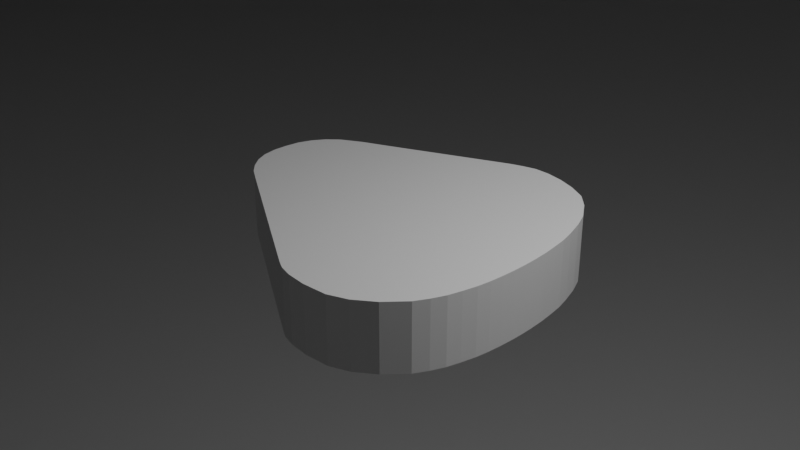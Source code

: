 # Source: Abrar.blend  (saved by Blender 2.93.20; exported with 4.5.12 LTS)
import bpy
from mathutils import Matrix  # noqa: F401  (used for matrix-valued properties, if any)

bpy.ops.wm.read_factory_settings(use_empty=True)
scene = bpy.context.scene
scene.name = 'Scene'

# ---- collections
col_collection = bpy.data.collections.new('Collection'); scene.collection.children.link(col_collection)
col_palm_tree_01 = bpy.data.collections.new('Palm Tree 01'); scene.collection.children.link(col_palm_tree_01)

# ---- materials (node trees are filled in below, after node groups)
mat_material = bpy.data.materials.new('Material')
mat_material.alpha_threshold = 0.0
mat_material.use_transparent_shadow = False
mat_material.line_color = (0.0, 0.0, 0.0, 1.0)

# ---- material node trees
mat_material.use_nodes = True; mat_material.node_tree.nodes.clear()
_N = mat_material.node_tree.nodes; _L = mat_material.node_tree.links
n0 = _N.new('ShaderNodeOutputMaterial'); n0.name = 'Material Output'; n0.location = (300, 300)
n1 = _N.new('ShaderNodeBsdfPrincipled'); n1.name = 'Principled BSDF'; n1.location = (10, 300)
n1.distribution = 'GGX'
n1.subsurface_method = 'BURLEY'
n1.inputs[2].default_value = 0.4
n1.inputs[3].default_value = 1.45
n1.inputs[27].default_value = (0.0, 0.0, 0.0, 1.0)
n1.inputs[28].default_value = 1.0
_L.new(n1.outputs[0], n0.inputs[0])
n0.is_active_output = True

# ---- world
world_world = bpy.data.worlds.new('World'); scene.world = world_world
world_world.use_nodes = True; world_world.node_tree.nodes.clear()
_N = world_world.node_tree.nodes; _L = world_world.node_tree.links
n0 = _N.new('ShaderNodeOutputWorld'); n0.name = 'World Output'; n0.location = (300, 300)
n1 = _N.new('ShaderNodeBackground'); n1.name = 'Background'; n1.location = (10, 300)
n1.inputs[0].default_value = (0.05088, 0.05088, 0.05088, 1.0)
_L.new(n1.outputs[0], n0.inputs[0])
n0.is_active_output = True
world_world.color = (0.05088, 0.05088, 0.05088)
world_world.use_sun_shadow = False
world_world.sun_shadow_jitter_overblur = 0.0

# ---- cameras
cam_camera = bpy.data.cameras.new('Camera')
cam_camera.clip_end = 100.0
cam_camera.ortho_scale = 7.314

# ---- lights
light_light = bpy.data.lights.new('Light', 'POINT')
light_light.transmission_factor = 0.0
light_light.energy = 1000.0
light_light.shadow_soft_size = 0.1
light_light.shadow_maximum_resolution = 0.006
light_light.use_absolute_resolution = True

# ---- meshes
me_cube_002 = bpy.data.meshes.new('Cube.002')
me_cube_002.from_pydata([(-0.933, -13.8, -72.21), (-0.9591, -13.26, -19.02), (-43.86, 12.17, -34.17), (-43.86, 12.17, 13.33), (-0.9312, -13.62, -72.21), (-0.9574, -13.08, -19.02), (43.87, 12.17, -34.17), (43.87, 12.17, 13.33)], [], [(0, 1, 3, 2), (2, 3, 7, 6), (6, 7, 5, 4), (2, 6, 4, 0), (7, 3, 1, 5)])
_uv = me_cube_002.uv_layers.new(name='UVMap')
_uv.uv.foreach_set('vector', [0.375, 0.0, 0.625, 0.0, 0.625, 0.25, 0.375, 0.25, 0.375, 0.25, 0.625, 0.25, 0.625, 0.5, 0.375, 0.5, 0.375, 0.5, 0.625, 0.5, 0.625, 0.75, 0.375, 0.75, 0.125, 0.5, 0.375, 0.5, 0.375, 0.75, 0.125, 0.75, 0.625, 0.5, 0.875, 0.5, 0.875, 0.75, 0.625, 0.75])
me_cube_002.use_remesh_fix_poles = True
me_cube_002.use_remesh_preserve_attributes = False
me_cube_002.update()
me_cube = bpy.data.meshes.new('Cube')
me_cube.from_pydata([(0.3157, 0.916, 0.729), (0.3157, 0.916, -2.803), (0.4764, -0.8615, 0.729), (0.4764, -0.8615, -2.803), (0.2255, 0.9332, 0.729), (0.2255, 0.9332, -2.803), (0.3806, -0.9096, 0.729), (0.3806, -0.9096, -2.803), (0.3157, 0.916, 0.729), (0.4073, 0.8817, 0.729), (0.4988, 0.8284, 0.729), (0.5702, 0.7467, 0.729), (0.6388, 0.6337, 0.729), (0.6757, 0.5384, 0.729), (0.7075, 0.4294, 0.729), (0.7285, 0.341, 0.729), (0.7411, 0.2566, 0.729), (0.7528, 0.1652, 0.729), (0.7603, 0.06798, 0.729), (0.7637, -0.008566, 0.729), (0.7645, -0.09103, 0.729), (0.7629, -0.1676, 0.729), (0.7587, -0.25, 0.729), (0.7503, -0.3315, 0.729), (0.7352, -0.4179, 0.729), (0.7181, -0.4984, 0.729), (0.6909, -0.5789, 0.729), (0.6557, -0.6594, 0.729), (0.5709, -0.7755, 0.729), (0.2534, -0.924, 0.729), (0.1526, -0.9157, 0.729), (0.08737, -0.8959, 0.729), (0.04412, -0.8698, 0.729), (-0.7234, -0.3398, 0.729), (-0.7928, -0.2901, 0.729), (-0.8451, -0.2356, 0.729), (-0.8924, -0.1658, 0.729), (-0.9226, -0.09241, 0.729), (-0.9376, -0.003637, 0.729), (-0.9376, 0.08277, 0.729), (-0.9304, 0.1726, 0.729), (-0.9058, 0.2556, 0.729), (-0.8652, 0.3318, 0.729), (-0.8102, 0.396, 0.729), (-0.7073, 0.4688, 0.729), (-0.5697, 0.545, 0.729), (0.01692, 0.8801, 0.729), (0.0792, 0.9086, 0.729), (0.1473, 0.9319, 0.729), (0.2255, 0.9332, 0.729), (0.2255, 0.9332, -2.803), (0.1473, 0.9319, -2.803), (0.0792, 0.9086, -2.803), (0.01692, 0.8801, -2.803), (-0.5697, 0.545, -2.803), (-0.7073, 0.4688, -2.803), (-0.8102, 0.396, -2.803), (-0.8652, 0.3318, -2.803), (-0.9058, 0.2556, -2.803), (-0.9304, 0.1726, -2.803), (-0.9376, 0.08277, -2.803), (-0.9376, -0.003637, -2.803), (-0.9226, -0.09241, -2.803), (-0.8924, -0.1658, -2.803), (-0.8451, -0.2356, -2.803), (-0.7928, -0.2901, -2.803), (-0.7234, -0.3398, -2.803), (0.04412, -0.8698, -2.803), (0.08737, -0.8959, -2.803), (0.1526, -0.9157, -2.803), (0.2534, -0.924, -2.803), (0.5709, -0.7755, -2.803), (0.6557, -0.6594, -2.803), (0.6909, -0.5789, -2.803), (0.7181, -0.4984, -2.803), (0.7352, -0.4179, -2.803), (0.7503, -0.3315, -2.803), (0.7587, -0.25, -2.803), (0.7629, -0.1676, -2.803), (0.7645, -0.09103, -2.803), (0.7637, -0.008566, -2.803), (0.7603, 0.06798, -2.803), (0.7528, 0.1652, -2.803), (0.7411, 0.2566, -2.803), (0.7285, 0.341, -2.803), (0.7075, 0.4294, -2.803), (0.6757, 0.5384, -2.803), (0.6388, 0.6337, -2.803), (0.5702, 0.7467, -2.803), (0.4988, 0.8284, -2.803), (0.4073, 0.8817, -2.803), (0.3157, 0.916, -2.803)], [], [(3, 2, 6, 7), (71, 28, 2, 3), (5, 4, 0, 1), (50, 49, 4, 5), (28, 29, 6, 2), (70, 71, 3, 7), (5, 1, 91, 50), (50, 91, 90, 51), (51, 90, 89, 52), (52, 89, 88, 53), (53, 88, 87, 54), (54, 87, 86, 55), (55, 86, 85, 56), (56, 85, 84, 57), (57, 84, 83, 58), (58, 83, 82, 59), (59, 82, 81, 60), (60, 81, 80, 61), (61, 80, 79, 62), (62, 79, 78, 63), (63, 78, 77, 64), (64, 77, 76, 65), (65, 76, 75, 66), (66, 75, 74, 67), (67, 74, 73, 68), (68, 73, 72, 69), (69, 72, 71, 70), (0, 4, 49, 8), (8, 49, 48, 9), (9, 48, 47, 10), (10, 47, 46, 11), (11, 46, 45, 12), (12, 45, 44, 13), (13, 44, 43, 14), (14, 43, 42, 15), (15, 42, 41, 16), (16, 41, 40, 17), (17, 40, 39, 18), (18, 39, 38, 19), (19, 38, 37, 20), (20, 37, 36, 21), (21, 36, 35, 22), (22, 35, 34, 23), (23, 34, 33, 24), (24, 33, 32, 25), (25, 32, 31, 26), (26, 31, 30, 27), (27, 30, 29, 28), (7, 6, 29, 70), (70, 29, 30, 69), (69, 30, 31, 68), (68, 31, 32, 67), (67, 32, 33, 66), (66, 33, 34, 65), (65, 34, 35, 64), (64, 35, 36, 63), (63, 36, 37, 62), (62, 37, 38, 61), (61, 38, 39, 60), (60, 39, 40, 59), (59, 40, 41, 58), (58, 41, 42, 57), (57, 42, 43, 56), (56, 43, 44, 55), (55, 44, 45, 54), (54, 45, 46, 53), (53, 46, 47, 52), (52, 47, 48, 51), (51, 48, 49, 50), (1, 0, 8, 91), (91, 8, 9, 90), (90, 9, 10, 89), (89, 10, 11, 88), (88, 11, 12, 87), (87, 12, 13, 86), (86, 13, 14, 85), (85, 14, 15, 84), (84, 15, 16, 83), (83, 16, 17, 82), (82, 17, 18, 81), (81, 18, 19, 80), (80, 19, 20, 79), (79, 20, 21, 78), (78, 21, 22, 77), (77, 22, 23, 76), (76, 23, 24, 75), (75, 24, 25, 74), (74, 25, 26, 73), (73, 26, 27, 72), (72, 27, 28, 71)])
_uv = me_cube.uv_layers.new(name='UVMap')
_uv.uv.foreach_set('vector', [0.375, 0.0, 0.625, 0.0, 0.625, 0.3035, 0.375, 0.3035, 0.375, 0.4773, 0.625, 0.4773, 0.625, 0.5, 0.375, 0.5, 0.375, 0.5, 0.625, 0.5, 0.625, 0.75, 0.375, 0.75, 0.375, 1.0, 0.625, 1.0, 0.625, 1.0, 0.375, 1.0, 0.125, 0.7273, 0.375, 0.7273, 0.4535, 0.7818, 0.125, 0.75, 0.625, 0.7273, 0.875, 0.7273, 0.875, 0.75, 0.5465, 0.7818, 0.625, 0.5, 0.875, 0.5, 0.875, 0.5, 0.625, 0.5, 0.625, 0.5, 0.875, 0.5, 0.875, 0.5114, 0.625, 0.5114, 0.625, 0.5114, 0.875, 0.5114, 0.875, 0.5227, 0.625, 0.5227, 0.625, 0.5227, 0.875, 0.5227, 0.875, 0.5341, 0.625, 0.5341, 0.625, 0.5341, 0.875, 0.5341, 0.875, 0.5455, 0.625, 0.5455, 0.625, 0.5455, 0.875, 0.5455, 0.875, 0.5568, 0.625, 0.5568, 0.625, 0.5568, 0.875, 0.5568, 0.875, 0.5682, 0.625, 0.5682, 0.625, 0.5682, 0.875, 0.5682, 0.875, 0.5795, 0.625, 0.5795, 0.625, 0.5795, 0.875, 0.5795, 0.875, 0.5909, 0.625, 0.5909, 0.625, 0.5909, 0.875, 0.5909, 0.875, 0.6023, 0.625, 0.6023, 0.625, 0.6023, 0.875, 0.6023, 0.875, 0.6136, 0.625, 0.6136, 0.625, 0.6136, 0.875, 0.6136, 0.875, 0.625, 0.625, 0.625, 0.625, 0.625, 0.875, 0.625, 0.875, 0.6364, 0.625, 0.6364, 0.625, 0.6364, 0.875, 0.6364, 0.875, 0.6477, 0.625, 0.6477, 0.625, 0.6477, 0.875, 0.6477, 0.875, 0.6591, 0.625, 0.6591, 0.625, 0.6591, 0.875, 0.6591, 0.875, 0.6705, 0.625, 0.6705, 0.625, 0.6705, 0.875, 0.6705, 0.875, 0.6818, 0.625, 0.6818, 0.625, 0.6818, 0.875, 0.6818, 0.875, 0.6932, 0.625, 0.6932, 0.625, 0.6932, 0.875, 0.6932, 0.875, 0.7045, 0.625, 0.7045, 0.625, 0.7045, 0.875, 0.7045, 0.875, 0.7159, 0.625, 0.7159, 0.625, 0.7159, 0.875, 0.7159, 0.875, 0.7273, 0.625, 0.7273, 0.125, 0.5, 0.375, 0.5, 0.375, 0.5, 0.125, 0.5, 0.125, 0.5, 0.375, 0.5, 0.375, 0.5114, 0.125, 0.5114, 0.125, 0.5114, 0.375, 0.5114, 0.375, 0.5227, 0.125, 0.5227, 0.125, 0.5227, 0.375, 0.5227, 0.375, 0.5341, 0.125, 0.5341, 0.125, 0.5341, 0.375, 0.5341, 0.375, 0.5455, 0.125, 0.5455, 0.125, 0.5455, 0.375, 0.5455, 0.375, 0.5568, 0.125, 0.5568, 0.125, 0.5568, 0.375, 0.5568, 0.375, 0.5682, 0.125, 0.5682, 0.125, 0.5682, 0.375, 0.5682, 0.375, 0.5795, 0.125, 0.5795, 0.125, 0.5795, 0.375, 0.5795, 0.375, 0.5909, 0.125, 0.5909, 0.125, 0.5909, 0.375, 0.5909, 0.375, 0.6023, 0.125, 0.6023, 0.125, 0.6023, 0.375, 0.6023, 0.375, 0.6136, 0.125, 0.6136, 0.125, 0.6136, 0.375, 0.6136, 0.375, 0.625, 0.125, 0.625, 0.125, 0.625, 0.375, 0.625, 0.375, 0.6364, 0.125, 0.6364, 0.125, 0.6364, 0.375, 0.6364, 0.375, 0.6477, 0.125, 0.6477, 0.125, 0.6477, 0.375, 0.6477, 0.375, 0.6591, 0.125, 0.6591, 0.125, 0.6591, 0.375, 0.6591, 0.375, 0.6705, 0.125, 0.6705, 0.125, 0.6705, 0.375, 0.6705, 0.375, 0.6818, 0.125, 0.6818, 0.125, 0.6818, 0.375, 0.6818, 0.375, 0.6932, 0.125, 0.6932, 0.125, 0.6932, 0.375, 0.6932, 0.375, 0.7045, 0.125, 0.7045, 0.125, 0.7045, 0.375, 0.7045, 0.375, 0.7159, 0.125, 0.7159, 0.125, 0.7159, 0.375, 0.7159, 0.375, 0.7273, 0.125, 0.7273, 0.375, 0.8001, 0.625, 0.8001, 0.625, 0.7727, 0.375, 0.7727, 0.375, 0.7727, 0.625, 0.7727, 0.625, 0.7841, 0.375, 0.7841, 0.375, 0.7841, 0.625, 0.7841, 0.625, 0.7955, 0.375, 0.7955, 0.375, 0.7955, 0.625, 0.7955, 0.625, 0.8068, 0.375, 0.8068, 0.375, 0.8068, 0.625, 0.8068, 0.625, 0.8182, 0.375, 0.8182, 0.375, 0.8182, 0.625, 0.8182, 0.625, 0.8295, 0.375, 0.8295, 0.375, 0.8295, 0.625, 0.8295, 0.625, 0.8409, 0.375, 0.8409, 0.375, 0.8409, 0.625, 0.8409, 0.625, 0.8523, 0.375, 0.8523, 0.375, 0.8523, 0.625, 0.8523, 0.625, 0.8636, 0.375, 0.8636, 0.375, 0.8636, 0.625, 0.8636, 0.625, 0.875, 0.375, 0.875, 0.375, 0.875, 0.625, 0.875, 0.625, 0.8864, 0.375, 0.8864, 0.375, 0.8864, 0.625, 0.8864, 0.625, 0.8977, 0.375, 0.8977, 0.375, 0.8977, 0.625, 0.8977, 0.625, 0.9091, 0.375, 0.9091, 0.375, 0.9091, 0.625, 0.9091, 0.625, 0.9205, 0.375, 0.9205, 0.375, 0.9205, 0.625, 0.9205, 0.625, 0.9318, 0.375, 0.9318, 0.375, 0.9318, 0.625, 0.9318, 0.625, 0.9432, 0.375, 0.9432, 0.375, 0.9432, 0.625, 0.9432, 0.625, 0.9545, 0.375, 0.9545, 0.375, 0.9545, 0.625, 0.9545, 0.625, 0.9659, 0.375, 0.9659, 0.375, 0.9659, 0.625, 0.9659, 0.625, 0.9773, 0.375, 0.9773, 0.375, 0.9773, 0.625, 0.9773, 0.625, 0.9886, 0.375, 0.9886, 0.375, 0.9886, 0.625, 0.9886, 0.625, 1.0, 0.375, 1.0, 0.375, 0.25, 0.625, 0.25, 0.625, 0.25, 0.375, 0.25, 0.375, 0.25, 0.625, 0.25, 0.625, 0.2614, 0.375, 0.2614, 0.375, 0.2614, 0.625, 0.2614, 0.625, 0.2727, 0.375, 0.2727, 0.375, 0.2727, 0.625, 0.2727, 0.625, 0.2841, 0.375, 0.2841, 0.375, 0.2841, 0.625, 0.2841, 0.625, 0.2955, 0.375, 0.2955, 0.375, 0.2955, 0.625, 0.2955, 0.625, 0.3068, 0.375, 0.3068, 0.375, 0.3068, 0.625, 0.3068, 0.625, 0.3182, 0.375, 0.3182, 0.375, 0.3182, 0.625, 0.3182, 0.625, 0.3295, 0.375, 0.3295, 0.375, 0.3295, 0.625, 0.3295, 0.625, 0.3409, 0.375, 0.3409, 0.375, 0.3409, 0.625, 0.3409, 0.625, 0.3523, 0.375, 0.3523, 0.375, 0.3523, 0.625, 0.3523, 0.625, 0.3636, 0.375, 0.3636, 0.375, 0.3636, 0.625, 0.3636, 0.625, 0.375, 0.375, 0.375, 0.375, 0.375, 0.625, 0.375, 0.625, 0.3864, 0.375, 0.3864, 0.375, 0.3864, 0.625, 0.3864, 0.625, 0.3977, 0.375, 0.3977, 0.375, 0.3977, 0.625, 0.3977, 0.625, 0.4091, 0.375, 0.4091, 0.375, 0.4091, 0.625, 0.4091, 0.625, 0.4205, 0.375, 0.4205, 0.375, 0.4205, 0.625, 0.4205, 0.625, 0.4318, 0.375, 0.4318, 0.375, 0.4318, 0.625, 0.4318, 0.625, 0.4432, 0.375, 0.4432, 0.375, 0.4432, 0.625, 0.4432, 0.625, 0.4545, 0.375, 0.4545, 0.375, 0.4545, 0.625, 0.4545, 0.625, 0.4659, 0.375, 0.4659, 0.375, 0.4659, 0.625, 0.4659, 0.625, 0.4773, 0.375, 0.4773])
me_cube.materials.append(mat_material)
me_cube.use_remesh_preserve_volume = False
me_cube.use_remesh_preserve_attributes = False
me_cube.use_mirror_vertex_groups = False
me_cube.update()
me_cube_001 = bpy.data.meshes.new('Cube.001')
me_cube_001.from_pydata([(0.0, -1.099, -0.8666), (-1.374, 0.5017, -0.8776), (0.0, 0.5017, -0.8776), (0.0, -1.099, -0.8666), (0.0, -1.1, -0.7194), (0.0, -1.106, -0.5556), (0.0, -1.106, -0.3633), (0.0, -1.106, -0.171), (0.0, -1.106, 0.02132), (0.0, -1.106, 0.2136), (0.0, -1.106, 0.4059), (0.0, -1.106, 0.5982), (0.0, -1.106, 0.7906), (0.0, -1.106, 0.9829), (0.0, -1.106, 1.175), (0.0, -1.106, 1.367), (0.0, -1.106, 1.56), (0.0, -1.106, 1.752), (0.0, -1.106, 1.944), (0.0, -1.106, 2.137), (0.0, -1.106, 2.329), (0.0, -1.106, 2.521), (0.0, -1.106, 2.714), (0.0, -1.106, 2.906), (0.0, -1.106, 3.098), (0.0, -1.106, 3.291), (0.0, -1.106, 3.483), (0.0, -1.106, 3.675), (0.0, -1.106, 3.867), (-1.374, -0.2057, 3.873), (-1.374, -0.07484, 3.669), (-1.374, 0.03899, 3.454), (-1.374, 0.1301, 3.279), (-1.374, 0.2041, 3.093), (-1.374, 0.278, 2.883), (-1.374, 0.335, 2.685), (-1.374, 0.3862, 2.499), (-1.374, 0.426, 2.312), (-1.374, 0.4687, 2.113), (-1.374, 0.5067, 1.93), (-1.374, 0.5493, 1.743), (-1.374, 0.5825, 1.56), (-1.374, 0.6063, 1.367), (-1.374, 0.6252, 1.17), (-1.374, 0.63, 0.9781), (-1.374, 0.6347, 0.8), (-1.374, 0.6379, 0.6101), (-1.374, 0.6387, 0.4194), (-1.374, 0.6379, 0.2118), (-1.374, 0.6392, 0.02132), (-1.374, 0.6273, -0.1589), (-1.374, 0.6049, -0.3495), (-1.374, 0.5765, -0.5497), (-1.374, 0.5408, -0.7237), (0.0, -0.2057, 3.873), (0.0, -0.07484, 3.669), (0.0, 0.03899, 3.454), (0.0, 0.1301, 3.279), (0.0, 0.2041, 3.093), (0.0, 0.278, 2.883), (0.0, 0.335, 2.685), (0.0, 0.3862, 2.499), (0.0, 0.426, 2.312), (0.0, 0.4687, 2.113), (0.0, 0.5067, 1.93), (0.0, 0.5493, 1.743), (0.0, 0.5825, 1.56), (0.0, 0.6063, 1.367), (0.0, 0.6252, 1.17), (0.0, 0.63, 0.9781), (0.0, 0.6347, 0.8), (0.0, 0.6379, 0.6101), (0.0, 0.6387, 0.4194), (0.0, 0.6379, 0.2118), (0.0, 0.6392, 0.02132), (0.0, 0.6273, -0.1589), (0.0, 0.6049, -0.3495), (0.0, 0.5765, -0.5497), (0.0, 0.5408, -0.7237), (-0.4871, -0.9732, 5.515), (-0.4893, -0.9697, 5.514), (-0.307, -0.8581, 5.515), (-0.3092, -0.8546, 5.514), (-0.7273, -0.5974, 0.5711), (-0.5472, -0.4823, 0.5711), (-0.3067, -0.8585, 0.5711), (-0.4868, -0.9736, 0.5711), (-0.4868, -0.9736, 0.5034), (-0.7273, -0.5974, 0.5034), (-0.5472, -0.4823, 0.5034), (-0.3067, -0.8585, 0.5034), (-0.4868, -0.9736, -0.7984), (-0.7514, -0.5597, -0.7984), (-0.5713, -0.4446, -0.7984), (-0.3067, -0.8585, -0.7984), (-0.7012, -0.6382, 1.955), (-0.5212, -0.5231, 1.955), (-0.3067, -0.8585, 1.959), (-0.4868, -0.9736, 1.959), (-0.7024, -0.6364, 2.018), (-0.5223, -0.5213, 2.018), (-0.3067, -0.8585, 2.023), (-0.4868, -0.9736, 2.023), (-0.6686, -0.6893, 3.435), (-0.4885, -0.5742, 3.435), (-0.3067, -0.8585, 3.435), (-0.4868, -0.9736, 3.435), (-0.6699, -0.6872, 3.495), (-0.4898, -0.5721, 3.495), (-0.3067, -0.8585, 3.495), (-0.4868, -0.9736, 3.495), (-0.6255, -0.7567, 5.337), (-0.4454, -0.6415, 5.337), (-0.3067, -0.8585, 5.332), (-0.4868, -0.9736, 5.332), (-0.4868, -0.9736, 5.214), (-0.6263, -0.7554, 5.214), (-0.4462, -0.6402, 5.214), (-0.3067, -0.8585, 5.214), (-0.7332, -0.5882, 5.159), (-0.5531, -0.4731, 5.159), (-0.711, -0.6229, 5.074), (-0.5309, -0.5078, 5.074), (-0.4967, -0.5612, 5.261), (-0.6768, -0.6763, 5.261), (-0.6686, -0.6892, 5.153), (-0.4886, -0.5741, 5.153), (-1.028, 0.27, 3.683), (-1.208, 0.1549, 3.683), (-1.153, 0.06931, 3.861), (-1.099, -0.01624, 4.04), (-0.8684, -0.3766, 4.858), (-0.93, -0.2803, 4.708), (-0.9997, -0.1712, 4.531), (-1.066, -0.06693, 4.362), (-1.119, 0.01484, 4.207), (-0.9385, 0.1299, 4.207), (-0.8863, 0.04817, 4.362), (-0.8196, -0.05611, 4.531), (-0.7499, -0.1652, 4.708), (-0.6884, -0.2615, 4.858), (-0.6351, -0.3448, 4.838), (-0.6905, -0.2581, 4.694), (-0.7547, -0.1577, 4.51), (-0.8155, -0.06258, 4.344), (-0.8708, 0.02399, 4.196), (-1.051, -0.09111, 4.196), (-0.9956, -0.1777, 4.344), (-0.9347, -0.2728, 4.51), (-0.8706, -0.3732, 4.694), (-0.8152, -0.4599, 4.838), (-0.6149, -0.3764, 5.028), (-0.7596, -0.5469, 4.969), (-0.795, -0.4915, 5.028), (-0.5795, -0.4318, 4.969), (-1.546, 0.6832, 1.639), (-1.404, 0.858, 0.8686), (-1.392, 0.84, 1.247), (-1.366, 0.7983, 1.639), (-1.611, 0.7653, 1.993), (-1.431, 0.8804, 1.993), (-1.341, 0.7399, 1.996), (-1.521, 0.6248, 1.996), (-0.9734, 0.1844, 3.861), (-0.9187, 0.09886, 4.04), (-1.097, 0.3782, 3.697), (-1.043, 0.2926, 3.876), (-0.9879, 0.2071, 4.054), (-1.168, 0.092, 4.054), (-1.223, 0.1775, 3.876), (-1.277, 0.2631, 3.697), (-1.308, 0.7085, 2.261), (-1.271, 0.6494, 2.508), (-1.233, 0.5904, 2.747), (-1.186, 0.5168, 2.989), (-1.134, 0.4361, 3.245), (-1.083, 0.3553, 3.453), (-1.263, 0.2402, 3.453), (-1.314, 0.321, 3.245), (-1.366, 0.4017, 2.989), (-1.413, 0.4753, 2.747), (-1.451, 0.5343, 2.508), (-1.488, 0.5934, 2.261), (-1.344, 0.3681, 3.453), (-1.395, 0.4468, 3.248), (-1.444, 0.5244, 2.986), (-1.487, 0.5907, 2.765), (-1.528, 0.655, 2.528), (-1.569, 0.7197, 2.267), (-1.389, 0.8348, 2.267), (-1.348, 0.7701, 2.528), (-1.307, 0.7058, 2.765), (-1.264, 0.6395, 2.986), (-1.215, 0.5619, 3.248), (-1.164, 0.4832, 3.453), (-1.678, 0.89, 0.513), (-1.498, 1.005, 0.513), (-1.403, 0.8571, 0.5157), (-1.583, 0.742, 0.5157), (-1.572, 0.7249, 1.247), (-1.584, 0.7429, 0.8686), (-1.499, 1.006, 0.8659), (-1.487, 0.988, 1.244), (-1.456, 0.9388, 1.637), (-1.636, 0.8237, 1.637), (-1.667, 0.8729, 1.244), (-1.679, 0.8909, 0.8659), (-1.599, 0.7661, -0.8454), (-1.419, 0.8812, -0.8454), (-1.504, 0.6181, -0.8426), (-1.324, 0.7332, -0.8426), (-1.599, 0.7661, -0.8454), (-1.419, 0.8812, -0.8454), (-1.324, 0.7332, -0.8426), (-1.504, 0.6181, -0.8426), (-1.391, 0.8371, 0.1595), (-1.37, 0.8045, -0.1746), (-1.349, 0.772, -0.5012), (-1.571, 0.722, 0.1595), (-1.55, 0.6894, -0.1746), (-1.529, 0.6569, -0.5012), (-1.444, 0.92, -0.5039), (-1.464, 0.9525, -0.1773), (-1.485, 0.9851, 0.1567), (-1.665, 0.87, 0.1567), (-1.644, 0.8374, -0.1773), (-1.624, 0.8049, -0.5039), (-1.07, 0.3362, 3.504), (-1.149, 0.4597, 3.508), (-1.25, 0.2211, 3.504), (-1.329, 0.3446, 3.508), (-1.513, 0.6171, 2.061), (-1.601, 0.7541, 2.061), (-1.333, 0.7322, 2.061), (-1.42, 0.8692, 2.061), (-1.403, 0.8573, 0.5888), (-1.584, 0.7422, 0.5888), (-1.678, 0.8902, 0.586), (-1.498, 1.005, 0.586), (-0.9547, -0.1966, 0.9995), (-0.8754, -0.2425, 1.086), (-1.305, 0.3704, 1.621), (-1.225, 0.3245, 1.707), (-0.8833, -0.1233, 0.9728), (-0.8039, -0.1692, 1.059), (-1.233, 0.4437, 1.594), (-1.154, 0.3978, 1.681), (-1.421, 0.6715, 2.017), (-1.454, 0.6909, 1.981), (-1.424, 0.7219, 1.969), (-1.391, 0.7025, 2.006), (-0.6527, -0.6081, 0.5569), (-0.6187, -0.6278, 0.5941), (-0.588, -0.5964, 0.5826), (-0.6221, -0.5767, 0.5455), (-1.002, -0.1292, -0.2933), (-0.931, -0.1631, -0.1948), (-1.403, 0.511, 0.2158), (-1.332, 0.4771, 0.3143), (-0.928, -0.05954, -0.3226), (-0.857, -0.09344, -0.2241), (-1.329, 0.5807, 0.1865), (-1.258, 0.5468, 0.2851), (-1.553, 0.8599, 0.5581), (-1.583, 0.8742, 0.5164), (-1.552, 0.9037, 0.504), (-1.522, 0.8894, 0.5457), (-0.6636, -0.5925, -0.6501), (-0.6332, -0.6071, -0.6079), (-0.6015, -0.5772, -0.6204), (-0.6319, -0.5627, -0.6627), (-0.8586, -0.3145, 2.454), (-0.7827, -0.3639, 2.517), (-1.109, 0.1016, 3.084), (-1.033, 0.05226, 3.147), (-0.7982, -0.2476, 2.434), (-0.7224, -0.2969, 2.497), (-1.049, 0.1686, 3.064), (-0.9728, 0.1192, 3.127), (-1.176, 0.3152, 3.47), (-1.208, 0.3361, 3.444), (-1.182, 0.3644, 3.435), (-1.15, 0.3435, 3.462), (-0.6345, -0.6172, 2.0), (-0.602, -0.6384, 2.027), (-0.5761, -0.6097, 2.018), (-0.6086, -0.5886, 1.991)], [], [(1, 2, 3, 0), (54, 29, 28), (1, 53, 78, 2), (53, 52, 77, 78), (52, 51, 76, 77), (51, 50, 75, 76), (50, 49, 74, 75), (49, 48, 73, 74), (48, 47, 72, 73), (47, 46, 71, 72), (46, 45, 70, 71), (45, 44, 69, 70), (44, 43, 68, 69), (43, 42, 67, 68), (42, 41, 66, 67), (41, 40, 65, 66), (40, 39, 64, 65), (39, 38, 63, 64), (38, 37, 62, 63), (37, 36, 61, 62), (36, 35, 60, 61), (35, 34, 59, 60), (34, 33, 58, 59), (33, 32, 57, 58), (32, 31, 56, 57), (31, 30, 55, 56), (30, 29, 54, 55), (0, 4, 53, 1), (4, 5, 52, 53), (5, 6, 51, 52), (6, 7, 50, 51), (7, 8, 49, 50), (8, 9, 48, 49), (9, 10, 47, 48), (10, 11, 46, 47), (11, 12, 45, 46), (12, 13, 44, 45), (13, 14, 43, 44), (14, 15, 42, 43), (15, 16, 41, 42), (16, 17, 40, 41), (17, 18, 39, 40), (18, 19, 38, 39), (19, 20, 37, 38), (20, 21, 36, 37), (21, 22, 35, 36), (22, 23, 34, 35), (23, 24, 33, 34), (24, 25, 32, 33), (25, 26, 31, 32), (26, 27, 30, 31), (27, 28, 29, 30), (80, 82, 81, 79), (93, 92, 91, 94), (98, 86, 83, 95), (95, 83, 84, 96), (96, 84, 85, 97), (97, 85, 86, 98), (86, 87, 88, 83), (84, 89, 90, 85), (85, 90, 87, 86), (87, 91, 92, 88), (88, 92, 93, 89), (89, 93, 94, 90), (90, 94, 91, 87), (101, 97, 98, 102), (100, 96, 97, 101), (102, 98, 95, 99), (106, 102, 99, 103), (103, 99, 100, 104), (104, 100, 101, 105), (105, 101, 102, 106), (109, 105, 106, 110), (108, 104, 105, 109), (108, 227, 176, 104), (110, 106, 103, 107), (115, 110, 107, 116), (116, 107, 108, 117), (117, 108, 109, 118), (118, 109, 110, 115), (81, 113, 114, 79), (82, 112, 113, 81), (80, 111, 112, 82), (79, 114, 111, 80), (113, 118, 115, 114), (112, 117, 118, 113), (114, 115, 116, 111), (126, 123, 120, 122), (125, 126, 122, 121), (124, 125, 121, 119), (123, 124, 119, 120), (112, 111, 124, 123), (111, 116, 125, 124), (116, 117, 126, 125), (117, 112, 123, 126), (136, 135, 168, 167), (232, 231, 162, 159), (233, 234, 160, 161), (234, 232, 159, 160), (154, 151, 140, 141), (141, 140, 139, 142), (142, 139, 138, 143), (143, 138, 137, 144), (144, 137, 136, 145), (153, 152, 150, 131), (131, 150, 149, 132), (132, 149, 148, 133), (133, 148, 147, 134), (134, 147, 146, 135), (152, 154, 141, 150), (150, 141, 142, 149), (149, 142, 143, 148), (148, 143, 144, 147), (147, 144, 145, 146), (151, 153, 131, 140), (140, 131, 132, 139), (139, 132, 133, 138), (138, 133, 134, 137), (137, 134, 135, 136), (120, 119, 153, 151), (121, 122, 154, 152), (119, 121, 152, 153), (122, 120, 151, 154), (160, 159, 204, 203), (235, 238, 196, 197), (237, 236, 198, 195), (238, 237, 195, 196), (167, 168, 169, 166), (166, 169, 170, 165), (145, 136, 167, 164), (164, 167, 166, 163), (163, 166, 165, 127), (135, 146, 130, 168), (168, 130, 129, 169), (169, 129, 128, 170), (146, 145, 164, 130), (130, 164, 163, 129), (129, 163, 127, 128), (228, 230, 183, 194), (194, 183, 184, 193), (193, 184, 185, 192), (192, 185, 186, 191), (191, 186, 187, 190), (190, 187, 188, 189), (227, 228, 194, 176), (176, 194, 193, 175), (175, 193, 192, 174), (174, 192, 191, 173), (173, 191, 190, 172), (172, 190, 189, 171), (230, 229, 177, 183), (183, 177, 178, 184), (184, 178, 179, 185), (185, 179, 180, 186), (186, 180, 181, 187), (187, 181, 182, 188), (107, 229, 227, 108), (177, 176, 175, 178), (178, 175, 174, 179), (179, 174, 173, 180), (180, 173, 172, 181), (181, 172, 171, 182), (217, 221, 212, 213), (220, 217, 213, 214), (226, 220, 214, 211), (221, 226, 211, 212), (203, 204, 205, 202), (202, 205, 206, 201), (159, 162, 155, 204), (204, 155, 199, 205), (205, 199, 200, 206), (162, 161, 158, 155), (155, 158, 157, 199), (199, 157, 156, 200), (161, 160, 203, 158), (158, 203, 202, 157), (157, 202, 201, 156), (212, 211, 207, 208), (209, 210, 208, 207), (214, 213, 210, 209), (211, 214, 209, 207), (213, 212, 208, 210), (196, 195, 224, 223), (223, 224, 225, 222), (222, 225, 226, 221), (195, 198, 218, 224), (224, 218, 219, 225), (225, 219, 220, 226), (198, 197, 215, 218), (218, 215, 216, 219), (219, 216, 217, 220), (197, 196, 223, 215), (215, 223, 222, 216), (216, 222, 221, 217), (128, 127, 227, 229), (170, 128, 229, 230), (127, 165, 228, 227), (165, 170, 230, 228), (103, 177, 229, 107), (103, 104, 176, 177), (189, 188, 232, 234), (171, 189, 234, 233), (188, 182, 231, 232), (182, 171, 233, 231), (201, 206, 237, 238), (206, 200, 236, 237), (200, 156, 235, 236), (156, 201, 238, 235), (231, 233, 161, 162), (233, 161, 96, 100), (100, 99, 231, 233), (95, 96, 161, 162), (162, 231, 99, 95), (89, 84, 235, 197), (83, 236, 235, 84), (88, 198, 236, 83), (88, 89, 197, 198), (239, 240, 242, 241), (246, 245, 249, 250), (245, 246, 244, 243), (244, 240, 252, 253), (241, 245, 243, 239), (246, 242, 240, 244), (248, 247, 250, 249), (245, 241, 248, 249), (242, 246, 250, 247), (241, 242, 247, 248), (254, 253, 252, 251), (243, 244, 253, 254), (240, 239, 251, 252), (239, 243, 254, 251), (255, 256, 258, 257), (262, 261, 265, 266), (261, 262, 260, 259), (260, 256, 268, 269), (257, 261, 259, 255), (262, 258, 256, 260), (264, 263, 266, 265), (261, 257, 264, 265), (258, 262, 266, 263), (257, 258, 263, 264), (270, 269, 268, 267), (259, 260, 269, 270), (256, 255, 267, 268), (255, 259, 270, 267), (271, 272, 274, 273), (278, 277, 281, 282), (277, 278, 276, 275), (276, 272, 284, 285), (273, 277, 275, 271), (278, 274, 272, 276), (280, 279, 282, 281), (277, 273, 280, 281), (274, 278, 282, 279), (273, 274, 279, 280), (286, 285, 284, 283), (275, 276, 285, 286), (272, 271, 283, 284), (271, 275, 286, 283)])
_uv = me_cube_001.uv_layers.new(name='UVMap')
_uv.uv.foreach_set('vector', [0.125, 0.5, 0.25, 0.5, 0.25, 0.75, 0.125, 0.75, 0.616, 0.375, 0.616, 0.25, 0.616, 0.0, 0.375, 0.25, 0.3852, 0.25, 0.3852, 0.375, 0.375, 0.375, 0.3852, 0.25, 0.3948, 0.25, 0.3948, 0.375, 0.3852, 0.375, 0.3948, 0.25, 0.4044, 0.25, 0.4044, 0.375, 0.3948, 0.375, 0.4044, 0.25, 0.4141, 0.25, 0.4141, 0.375, 0.4044, 0.375, 0.4141, 0.25, 0.4237, 0.25, 0.4237, 0.375, 0.4141, 0.375, 0.4237, 0.25, 0.4333, 0.25, 0.4333, 0.375, 0.4237, 0.375, 0.4333, 0.25, 0.4429, 0.25, 0.4429, 0.375, 0.4333, 0.375, 0.4429, 0.25, 0.4525, 0.25, 0.4525, 0.375, 0.4429, 0.375, 0.4525, 0.25, 0.4621, 0.25, 0.4621, 0.375, 0.4525, 0.375, 0.4621, 0.25, 0.4718, 0.25, 0.4718, 0.375, 0.4621, 0.375, 0.4718, 0.25, 0.4814, 0.25, 0.4814, 0.375, 0.4718, 0.375, 0.4814, 0.25, 0.491, 0.25, 0.491, 0.375, 0.4814, 0.375, 0.491, 0.25, 0.5006, 0.25, 0.5006, 0.375, 0.491, 0.375, 0.5006, 0.25, 0.5102, 0.25, 0.5102, 0.375, 0.5006, 0.375, 0.5102, 0.25, 0.5198, 0.25, 0.5198, 0.375, 0.5102, 0.375, 0.5198, 0.25, 0.5294, 0.25, 0.5294, 0.375, 0.5198, 0.375, 0.5294, 0.25, 0.5391, 0.25, 0.5391, 0.375, 0.5294, 0.375, 0.5391, 0.25, 0.5487, 0.25, 0.5487, 0.375, 0.5391, 0.375, 0.5487, 0.25, 0.5583, 0.25, 0.5583, 0.375, 0.5487, 0.375, 0.5583, 0.25, 0.5679, 0.25, 0.5679, 0.375, 0.5583, 0.375, 0.5679, 0.25, 0.5775, 0.25, 0.5775, 0.375, 0.5679, 0.375, 0.5775, 0.25, 0.5871, 0.25, 0.5871, 0.375, 0.5775, 0.375, 0.5871, 0.25, 0.5968, 0.25, 0.5968, 0.375, 0.5871, 0.375, 0.5968, 0.25, 0.6064, 0.25, 0.6064, 0.375, 0.5968, 0.375, 0.6064, 0.25, 0.616, 0.25, 0.616, 0.375, 0.6064, 0.375, 0.375, 0.0, 0.3852, 0.0, 0.3852, 0.25, 0.375, 0.25, 0.3852, 0.0, 0.3948, 0.0, 0.3948, 0.25, 0.3852, 0.25, 0.3948, 0.0, 0.4044, 0.0, 0.4044, 0.25, 0.3948, 0.25, 0.4044, 0.0, 0.4141, 0.0, 0.4141, 0.25, 0.4044, 0.25, 0.4141, 0.0, 0.4237, 0.0, 0.4237, 0.25, 0.4141, 0.25, 0.4237, 0.0, 0.4333, 0.0, 0.4333, 0.25, 0.4237, 0.25, 0.4333, 0.0, 0.4429, 0.0, 0.4429, 0.25, 0.4333, 0.25, 0.4429, 0.0, 0.4525, 0.0, 0.4525, 0.25, 0.4429, 0.25, 0.4525, 0.0, 0.4621, 0.0, 0.4621, 0.25, 0.4525, 0.25, 0.4621, 0.0, 0.4718, 0.0, 0.4718, 0.25, 0.4621, 0.25, 0.4718, 0.0, 0.4814, 0.0, 0.4814, 0.25, 0.4718, 0.25, 0.4814, 0.0, 0.491, 0.0, 0.491, 0.25, 0.4814, 0.25, 0.491, 0.0, 0.5006, 0.0, 0.5006, 0.25, 0.491, 0.25, 0.5006, 0.0, 0.5102, 0.0, 0.5102, 0.25, 0.5006, 0.25, 0.5102, 0.0, 0.5198, 0.0, 0.5198, 0.25, 0.5102, 0.25, 0.5198, 0.0, 0.5294, 0.0, 0.5294, 0.25, 0.5198, 0.25, 0.5294, 0.0, 0.5391, 0.0, 0.5391, 0.25, 0.5294, 0.25, 0.5391, 0.0, 0.5487, 0.0, 0.5487, 0.25, 0.5391, 0.25, 0.5487, 0.0, 0.5583, 0.0, 0.5583, 0.25, 0.5487, 0.25, 0.5583, 0.0, 0.5679, 0.0, 0.5679, 0.25, 0.5583, 0.25, 0.5679, 0.0, 0.5775, 0.0, 0.5775, 0.25, 0.5679, 0.25, 0.5775, 0.0, 0.5871, 0.0, 0.5871, 0.25, 0.5775, 0.25, 0.5871, 0.0, 0.5968, 0.0, 0.5968, 0.25, 0.5871, 0.25, 0.5968, 0.0, 0.6064, 0.0, 0.6064, 0.25, 0.5968, 0.25, 0.6064, 0.0, 0.616, 0.0, 0.616, 0.25, 0.6064, 0.25, 0.125, 0.5, 0.375, 0.5, 0.375, 0.75, 0.125, 0.75, 0.4832, 0.5, 0.4832, 0.25, 0.4832, 1.0, 0.4832, 0.75, 0.4117, 0.0, 0.4259, 0.0, 0.4259, 0.25, 0.4117, 0.25, 0.4117, 0.25, 0.4259, 0.25, 0.4259, 0.5, 0.4117, 0.5, 0.4117, 0.5, 0.4259, 0.5, 0.4259, 0.75, 0.4117, 0.75, 0.4117, 0.75, 0.4259, 0.75, 0.4259, 1.0, 0.4117, 1.0, 0.4259, 0.0, 0.4285, 0.0, 0.4285, 0.25, 0.4259, 0.25, 0.4259, 0.5, 0.4285, 0.5, 0.4285, 0.75, 0.4259, 0.75, 0.4259, 0.75, 0.4285, 0.75, 0.4285, 1.0, 0.4259, 1.0, 0.4285, 0.0, 0.4832, 0.0, 0.4832, 0.25, 0.4285, 0.25, 0.4285, 0.25, 0.4832, 0.25, 0.4832, 0.5, 0.4285, 0.5, 0.4285, 0.5, 0.4832, 0.5, 0.4832, 0.75, 0.4285, 0.75, 0.4285, 0.75, 0.4832, 0.75, 0.4832, 1.0, 0.4285, 1.0, 0.4104, 0.75, 0.4117, 0.75, 0.4117, 1.0, 0.4104, 1.0, 0.4104, 0.5, 0.4117, 0.5, 0.4117, 0.75, 0.4104, 0.75, 0.4104, 0.0, 0.4117, 0.0, 0.4117, 0.25, 0.4104, 0.25, 0.3964, 0.0, 0.4104, 0.0, 0.4104, 0.25, 0.3964, 0.25, 0.3964, 0.25, 0.4104, 0.25, 0.4104, 0.5, 0.3964, 0.5, 0.3964, 0.5, 0.4104, 0.5, 0.4104, 0.75, 0.3964, 0.75, 0.3964, 0.75, 0.4104, 0.75, 0.4104, 1.0, 0.3964, 1.0, 0.3948, 0.75, 0.3964, 0.75, 0.3964, 1.0, 0.3948, 1.0, 0.3948, 0.5, 0.3964, 0.5, 0.3964, 0.75, 0.3948, 0.75, 0.3948, 0.5, 0.3808, 0.5, 0.3808, 0.5, 0.3964, 0.5, 0.3948, 0.0, 0.3964, 0.0, 0.3964, 0.25, 0.3948, 0.25, 0.3808, 0.0, 0.3948, 0.0, 0.3948, 0.25, 0.3808, 0.25, 0.3808, 0.25, 0.3948, 0.25, 0.3948, 0.5, 0.3808, 0.5, 0.3808, 0.5, 0.3948, 0.5, 0.3948, 0.75, 0.3808, 0.75, 0.3808, 0.75, 0.3948, 0.75, 0.3948, 1.0, 0.3808, 1.0, 0.375, 0.75, 0.3795, 0.75, 0.3795, 1.0, 0.375, 1.0, 0.375, 0.5, 0.3795, 0.5, 0.3795, 0.75, 0.375, 0.75, 0.375, 0.25, 0.3795, 0.25, 0.3795, 0.5, 0.375, 0.5, 0.375, 0.0, 0.3795, 0.0, 0.3795, 0.25, 0.375, 0.25, 0.3795, 0.75, 0.3808, 0.75, 0.3808, 1.0, 0.3795, 1.0, 0.3795, 0.5, 0.3808, 0.5, 0.3808, 0.75, 0.3795, 0.75, 0.3795, 0.0, 0.3808, 0.0, 0.3808, 0.25, 0.3795, 0.25, 0.3808, 0.5, 0.3795, 0.5, 0.3795, 0.5, 0.3808, 0.5, 0.3808, 0.25, 0.3808, 0.5, 0.3808, 0.5, 0.3808, 0.25, 0.3795, 0.25, 0.3808, 0.25, 0.3808, 0.25, 0.3795, 0.25, 0.3795, 0.5, 0.3795, 0.25, 0.3795, 0.25, 0.3795, 0.5, 0.3795, 0.5, 0.3795, 0.25, 0.3795, 0.25, 0.3795, 0.5, 0.3795, 0.25, 0.3808, 0.25, 0.3808, 0.25, 0.3795, 0.25, 0.3808, 0.25, 0.3808, 0.5, 0.3808, 0.5, 0.3808, 0.25, 0.3808, 0.5, 0.3795, 0.5, 0.3795, 0.5, 0.3808, 0.5, 0.3795, 0.5, 0.3795, 0.25, 0.3795, 0.25, 0.3795, 0.5, 0.3795, 0.25, 0.3808, 0.25, 0.3808, 0.25, 0.3795, 0.25, 0.3808, 0.5, 0.3795, 0.5, 0.3795, 0.5, 0.3808, 0.5, 0.3795, 0.5, 0.3795, 0.25, 0.3795, 0.25, 0.3795, 0.5, 0.3808, 0.5, 0.3795, 0.5, 0.3795, 0.5, 0.3808, 0.5, 0.3808, 0.5, 0.3795, 0.5, 0.3795, 0.5, 0.3808, 0.5, 0.3808, 0.5, 0.3795, 0.5, 0.3795, 0.5, 0.3808, 0.5, 0.3808, 0.5, 0.3795, 0.5, 0.3795, 0.5, 0.3808, 0.5, 0.3808, 0.5, 0.3795, 0.5, 0.3795, 0.5, 0.3808, 0.5, 0.3795, 0.25, 0.3808, 0.25, 0.3808, 0.25, 0.3795, 0.25, 0.3795, 0.25, 0.3808, 0.25, 0.3808, 0.25, 0.3795, 0.25, 0.3795, 0.25, 0.3808, 0.25, 0.3808, 0.25, 0.3795, 0.25, 0.3795, 0.25, 0.3808, 0.25, 0.3808, 0.25, 0.3795, 0.25, 0.3795, 0.25, 0.3808, 0.25, 0.3808, 0.25, 0.3795, 0.25, 0.3808, 0.25, 0.3808, 0.5, 0.3808, 0.5, 0.3808, 0.25, 0.3808, 0.25, 0.3808, 0.5, 0.3808, 0.5, 0.3808, 0.25, 0.3808, 0.25, 0.3808, 0.5, 0.3808, 0.5, 0.3808, 0.25, 0.3808, 0.25, 0.3808, 0.5, 0.3808, 0.5, 0.3808, 0.25, 0.3808, 0.25, 0.3808, 0.5, 0.3808, 0.5, 0.3808, 0.25, 0.3795, 0.5, 0.3795, 0.25, 0.3795, 0.25, 0.3795, 0.5, 0.3795, 0.5, 0.3795, 0.25, 0.3795, 0.25, 0.3795, 0.5, 0.3795, 0.5, 0.3795, 0.25, 0.3795, 0.25, 0.3795, 0.5, 0.3795, 0.5, 0.3795, 0.25, 0.3795, 0.25, 0.3795, 0.5, 0.3795, 0.5, 0.3795, 0.25, 0.3795, 0.25, 0.3795, 0.5, 0.3795, 0.5, 0.3795, 0.25, 0.3795, 0.25, 0.3795, 0.5, 0.3808, 0.25, 0.3808, 0.5, 0.3808, 0.5, 0.3808, 0.25, 0.3795, 0.25, 0.3808, 0.25, 0.3808, 0.25, 0.3795, 0.25, 0.3808, 0.5, 0.3795, 0.5, 0.3795, 0.5, 0.3808, 0.5, 0.3795, 0.5, 0.3795, 0.25, 0.3795, 0.25, 0.3795, 0.5, 0.3808, 0.5, 0.3795, 0.5, 0.3795, 0.5, 0.3808, 0.5, 0.3795, 0.25, 0.3808, 0.25, 0.3808, 0.25, 0.3795, 0.25, 0.3795, 0.5, 0.3795, 0.25, 0.3795, 0.25, 0.3795, 0.5, 0.3795, 0.5, 0.3795, 0.25, 0.3795, 0.25, 0.3795, 0.5, 0.3795, 0.5, 0.3795, 0.25, 0.3795, 0.25, 0.3795, 0.5, 0.3808, 0.5, 0.3795, 0.5, 0.3795, 0.5, 0.3808, 0.5, 0.3808, 0.5, 0.3795, 0.5, 0.3795, 0.5, 0.3808, 0.5, 0.3808, 0.5, 0.3795, 0.5, 0.3795, 0.5, 0.3808, 0.5, 0.3795, 0.25, 0.3808, 0.25, 0.3808, 0.25, 0.3795, 0.25, 0.3795, 0.25, 0.3808, 0.25, 0.3808, 0.25, 0.3795, 0.25, 0.3795, 0.25, 0.3808, 0.25, 0.3808, 0.25, 0.3795, 0.25, 0.3808, 0.25, 0.3808, 0.5, 0.3808, 0.5, 0.3808, 0.25, 0.3808, 0.25, 0.3808, 0.5, 0.3808, 0.5, 0.3808, 0.25, 0.3808, 0.25, 0.3808, 0.5, 0.3808, 0.5, 0.3808, 0.25, 0.3795, 0.5, 0.3795, 0.25, 0.3795, 0.25, 0.3795, 0.5, 0.3795, 0.5, 0.3795, 0.25, 0.3795, 0.25, 0.3795, 0.5, 0.3795, 0.5, 0.3795, 0.25, 0.3795, 0.25, 0.3795, 0.5, 0.3795, 0.5, 0.3795, 0.25, 0.3795, 0.25, 0.3795, 0.5, 0.3795, 0.5, 0.3795, 0.25, 0.3795, 0.25, 0.3795, 0.5, 0.3795, 0.5, 0.3795, 0.25, 0.3795, 0.25, 0.3795, 0.5, 0.3808, 0.5, 0.3795, 0.5, 0.3795, 0.5, 0.3808, 0.5, 0.3808, 0.5, 0.3795, 0.5, 0.3795, 0.5, 0.3808, 0.5, 0.3808, 0.5, 0.3795, 0.5, 0.3795, 0.5, 0.3808, 0.5, 0.3808, 0.5, 0.3795, 0.5, 0.3795, 0.5, 0.3808, 0.5, 0.3808, 0.5, 0.3795, 0.5, 0.3795, 0.5, 0.3808, 0.5, 0.3808, 0.5, 0.3795, 0.5, 0.3795, 0.5, 0.3808, 0.5, 0.3795, 0.25, 0.3808, 0.25, 0.3808, 0.25, 0.3795, 0.25, 0.3795, 0.25, 0.3808, 0.25, 0.3808, 0.25, 0.3795, 0.25, 0.3795, 0.25, 0.3808, 0.25, 0.3808, 0.25, 0.3795, 0.25, 0.3795, 0.25, 0.3808, 0.25, 0.3808, 0.25, 0.3795, 0.25, 0.3795, 0.25, 0.3808, 0.25, 0.3808, 0.25, 0.3795, 0.25, 0.3795, 0.25, 0.3808, 0.25, 0.3808, 0.25, 0.3795, 0.25, 0.3948, 0.25, 0.3808, 0.25, 0.3808, 0.5, 0.3948, 0.5, 0.3808, 0.25, 0.3808, 0.5, 0.3808, 0.5, 0.3808, 0.25, 0.3808, 0.25, 0.3808, 0.5, 0.3808, 0.5, 0.3808, 0.25, 0.3808, 0.25, 0.3808, 0.5, 0.3808, 0.5, 0.3808, 0.25, 0.3808, 0.25, 0.3808, 0.5, 0.3808, 0.5, 0.3808, 0.25, 0.3808, 0.25, 0.3808, 0.5, 0.3808, 0.5, 0.3808, 0.25, 0.3808, 0.5, 0.3795, 0.5, 0.3795, 0.5, 0.3808, 0.5, 0.3808, 0.25, 0.3808, 0.5, 0.3808, 0.5, 0.3808, 0.25, 0.3795, 0.25, 0.3808, 0.25, 0.3808, 0.25, 0.3795, 0.25, 0.3795, 0.5, 0.3795, 0.25, 0.3795, 0.25, 0.3795, 0.5, 0.3795, 0.5, 0.3795, 0.25, 0.3795, 0.25, 0.3795, 0.5, 0.3795, 0.5, 0.3795, 0.25, 0.3795, 0.25, 0.3795, 0.5, 0.3795, 0.25, 0.3808, 0.25, 0.3808, 0.25, 0.3795, 0.25, 0.3795, 0.25, 0.3808, 0.25, 0.3808, 0.25, 0.3795, 0.25, 0.3795, 0.25, 0.3808, 0.25, 0.3808, 0.25, 0.3795, 0.25, 0.3808, 0.25, 0.3808, 0.5, 0.3808, 0.5, 0.3808, 0.25, 0.3808, 0.25, 0.3808, 0.5, 0.3808, 0.5, 0.3808, 0.25, 0.3808, 0.25, 0.3808, 0.5, 0.3808, 0.5, 0.3808, 0.25, 0.3808, 0.5, 0.3795, 0.5, 0.3795, 0.5, 0.3808, 0.5, 0.3808, 0.5, 0.3795, 0.5, 0.3795, 0.5, 0.3808, 0.5, 0.3808, 0.5, 0.3795, 0.5, 0.3795, 0.5, 0.3808, 0.5, 0.3795, 0.5, 0.3795, 0.25, 0.3795, 0.25, 0.3795, 0.5, 0.3808, 0.25, 0.3808, 0.5, 0.3795, 0.5, 0.3795, 0.25, 0.3808, 0.25, 0.3808, 0.5, 0.3808, 0.5, 0.3808, 0.25, 0.3795, 0.25, 0.3808, 0.25, 0.3808, 0.25, 0.3795, 0.25, 0.3808, 0.5, 0.3795, 0.5, 0.3795, 0.5, 0.3808, 0.5, 0.3795, 0.5, 0.3795, 0.25, 0.3795, 0.25, 0.3795, 0.5, 0.3795, 0.5, 0.3795, 0.25, 0.3795, 0.25, 0.3795, 0.5, 0.3795, 0.5, 0.3795, 0.25, 0.3795, 0.25, 0.3795, 0.5, 0.3795, 0.25, 0.3808, 0.25, 0.3808, 0.25, 0.3795, 0.25, 0.3795, 0.25, 0.3808, 0.25, 0.3808, 0.25, 0.3795, 0.25, 0.3795, 0.25, 0.3808, 0.25, 0.3808, 0.25, 0.3795, 0.25, 0.3808, 0.25, 0.3808, 0.5, 0.3808, 0.5, 0.3808, 0.25, 0.3808, 0.25, 0.3808, 0.5, 0.3808, 0.5, 0.3808, 0.25, 0.3808, 0.25, 0.3808, 0.5, 0.3808, 0.5, 0.3808, 0.25, 0.3808, 0.5, 0.3795, 0.5, 0.3795, 0.5, 0.3808, 0.5, 0.3808, 0.5, 0.3795, 0.5, 0.3795, 0.5, 0.3808, 0.5, 0.3808, 0.5, 0.3795, 0.5, 0.3795, 0.5, 0.3808, 0.5, 0.3808, 0.25, 0.3808, 0.5, 0.3808, 0.5, 0.3808, 0.25, 0.3795, 0.25, 0.3808, 0.25, 0.3808, 0.25, 0.3795, 0.25, 0.3808, 0.5, 0.3795, 0.5, 0.3795, 0.5, 0.3808, 0.5, 0.3795, 0.5, 0.3795, 0.25, 0.3795, 0.25, 0.3795, 0.5, 0.3964, 0.25, 0.3808, 0.25, 0.3808, 0.25, 0.3948, 0.25, 0.3964, 0.25, 0.3964, 0.5, 0.3808, 0.5, 0.3808, 0.25, 0.3795, 0.5, 0.3795, 0.25, 0.3795, 0.25, 0.3795, 0.5, 0.3808, 0.5, 0.3795, 0.5, 0.3795, 0.5, 0.3808, 0.5, 0.3795, 0.25, 0.3808, 0.25, 0.3808, 0.25, 0.3795, 0.25, 0.3808, 0.25, 0.3808, 0.5, 0.3808, 0.5, 0.3808, 0.25, 0.3795, 0.5, 0.3795, 0.25, 0.3795, 0.25, 0.3795, 0.5, 0.3795, 0.25, 0.3808, 0.25, 0.3808, 0.25, 0.3795, 0.25, 0.3808, 0.25, 0.3808, 0.5, 0.3808, 0.5, 0.3808, 0.25, 0.3808, 0.5, 0.3795, 0.5, 0.3795, 0.5, 0.3808, 0.5, 0.3808, 0.25, 0.3808, 0.5, 0.3808, 0.5, 0.3808, 0.25, 0.3808, 0.5, 0.3808, 0.5, 0.4117, 0.5, 0.4104, 0.5, 0.4104, 0.5, 0.4104, 0.25, 0.3808, 0.25, 0.3808, 0.5, 0.4117, 0.25, 0.4117, 0.5, 0.3808, 0.5, 0.3808, 0.25, 0.3808, 0.25, 0.3808, 0.25, 0.4104, 0.25, 0.4117, 0.25, 0.4285, 0.5, 0.4259, 0.5, 0.3808, 0.5, 0.3808, 0.5, 0.4259, 0.25, 0.3808, 0.25, 0.3808, 0.5, 0.4259, 0.5, 0.4285, 0.25, 0.3808, 0.25, 0.3808, 0.25, 0.4259, 0.25, 0.4285, 0.25, 0.4285, 0.5, 0.3808, 0.5, 0.3808, 0.25, 0.375, 0.0, 0.625, 0.0, 0.625, 0.25, 0.375, 0.25, 0.625, 0.5, 0.375, 0.5, 0.375, 0.5, 0.625, 0.5, 0.375, 0.5, 0.625, 0.5, 0.625, 0.75, 0.375, 0.75, 0.625, 0.75, 0.875, 0.75, 0.875, 0.75, 0.625, 0.75, 0.125, 0.5, 0.375, 0.5, 0.375, 0.75, 0.125, 0.75, 0.625, 0.5, 0.875, 0.5, 0.875, 0.75, 0.625, 0.75, 0.375, 0.25, 0.625, 0.25, 0.625, 0.5, 0.375, 0.5, 0.375, 0.5, 0.125, 0.5, 0.125, 0.5, 0.375, 0.5, 0.875, 0.5, 0.625, 0.5, 0.625, 0.5, 0.875, 0.5, 0.375, 0.25, 0.625, 0.25, 0.625, 0.25, 0.375, 0.25, 0.375, 0.75, 0.625, 0.75, 0.625, 1.0, 0.375, 1.0, 0.375, 0.75, 0.625, 0.75, 0.625, 0.75, 0.375, 0.75, 0.625, 0.0, 0.375, 0.0, 0.375, 0.0, 0.625, 0.0, 0.125, 0.75, 0.375, 0.75, 0.375, 0.75, 0.125, 0.75, 0.375, 0.0, 0.625, 0.0, 0.625, 0.25, 0.375, 0.25, 0.625, 0.5, 0.375, 0.5, 0.375, 0.5, 0.625, 0.5, 0.375, 0.5, 0.625, 0.5, 0.625, 0.75, 0.375, 0.75, 0.625, 0.75, 0.875, 0.75, 0.875, 0.75, 0.625, 0.75, 0.125, 0.5, 0.375, 0.5, 0.375, 0.75, 0.125, 0.75, 0.625, 0.5, 0.875, 0.5, 0.875, 0.75, 0.625, 0.75, 0.375, 0.25, 0.625, 0.25, 0.625, 0.5, 0.375, 0.5, 0.375, 0.5, 0.125, 0.5, 0.125, 0.5, 0.375, 0.5, 0.875, 0.5, 0.625, 0.5, 0.625, 0.5, 0.875, 0.5, 0.375, 0.25, 0.625, 0.25, 0.625, 0.25, 0.375, 0.25, 0.375, 0.75, 0.625, 0.75, 0.625, 1.0, 0.375, 1.0, 0.375, 0.75, 0.625, 0.75, 0.625, 0.75, 0.375, 0.75, 0.625, 0.0, 0.375, 0.0, 0.375, 0.0, 0.625, 0.0, 0.125, 0.75, 0.375, 0.75, 0.375, 0.75, 0.125, 0.75, 0.375, 0.0, 0.625, 0.0, 0.625, 0.25, 0.375, 0.25, 0.625, 0.5, 0.375, 0.5, 0.375, 0.5, 0.625, 0.5, 0.375, 0.5, 0.625, 0.5, 0.625, 0.75, 0.375, 0.75, 0.625, 0.75, 0.875, 0.75, 0.875, 0.75, 0.625, 0.75, 0.125, 0.5, 0.375, 0.5, 0.375, 0.75, 0.125, 0.75, 0.625, 0.5, 0.875, 0.5, 0.875, 0.75, 0.625, 0.75, 0.375, 0.25, 0.625, 0.25, 0.625, 0.5, 0.375, 0.5, 0.375, 0.5, 0.125, 0.5, 0.125, 0.5, 0.375, 0.5, 0.875, 0.5, 0.625, 0.5, 0.625, 0.5, 0.875, 0.5, 0.375, 0.25, 0.625, 0.25, 0.625, 0.25, 0.375, 0.25, 0.375, 0.75, 0.625, 0.75, 0.625, 1.0, 0.375, 1.0, 0.375, 0.75, 0.625, 0.75, 0.625, 0.75, 0.375, 0.75, 0.625, 0.0, 0.375, 0.0, 0.375, 0.0, 0.625, 0.0, 0.125, 0.75, 0.375, 0.75, 0.375, 0.75, 0.125, 0.75])
_ca = me_cube_001.color_attributes.new('Col', 'BYTE_COLOR', 'CORNER')
_ca.data.foreach_set('color', [1.0, 1.0, 1.0, 1.0, 1.0, 1.0, 1.0, 1.0, 1.0, 1.0, 1.0, 1.0, 1.0, 1.0, 1.0, 1.0, 1.0, 1.0, 1.0, 1.0, 1.0, 1.0, 1.0, 1.0, 1.0, 1.0, 1.0, 1.0, 1.0, 1.0, 1.0, 1.0, 1.0, 1.0, 1.0, 1.0, 1.0, 1.0, 1.0, 1.0, 1.0, 1.0, 1.0, 1.0, 1.0, 1.0, 1.0, 1.0, 1.0, 1.0, 1.0, 1.0, 1.0, 1.0, 1.0, 1.0, 1.0, 1.0, 1.0, 1.0, 1.0, 1.0, 1.0, 1.0, 1.0, 1.0, 1.0, 1.0, 1.0, 1.0, 1.0, 1.0, 1.0, 1.0, 1.0, 1.0, 1.0, 1.0, 1.0, 1.0, 1.0, 1.0, 1.0, 1.0, 1.0, 1.0, 1.0, 1.0, 1.0, 1.0, 1.0, 1.0, 1.0, 1.0, 1.0, 1.0, 1.0, 1.0, 1.0, 1.0, 1.0, 1.0, 1.0, 1.0, 1.0, 1.0, 1.0, 1.0, 1.0, 1.0, 1.0, 1.0, 1.0, 1.0, 1.0, 1.0, 1.0, 1.0, 1.0, 1.0, 1.0, 1.0, 1.0, 1.0, 1.0, 1.0, 1.0, 1.0, 1.0, 1.0, 1.0, 1.0, 1.0, 1.0, 1.0, 1.0, 1.0, 1.0, 1.0, 1.0, 1.0, 1.0, 1.0, 1.0, 1.0, 1.0, 1.0, 1.0, 1.0, 1.0, 1.0, 1.0, 1.0, 1.0, 1.0, 1.0, 1.0, 1.0, 1.0, 1.0, 1.0, 1.0, 1.0, 1.0, 1.0, 1.0, 1.0, 1.0, 1.0, 1.0, 1.0, 1.0, 1.0, 1.0, 1.0, 1.0, 1.0, 1.0, 1.0, 1.0, 1.0, 1.0, 1.0, 1.0, 1.0, 1.0, 1.0, 1.0, 1.0, 1.0, 1.0, 1.0, 1.0, 1.0, 1.0, 1.0, 1.0, 1.0, 1.0, 1.0, 1.0, 1.0, 1.0, 1.0, 1.0, 1.0, 1.0, 1.0, 1.0, 1.0, 1.0, 1.0, 1.0, 1.0, 1.0, 1.0, 1.0, 1.0, 1.0, 1.0, 1.0, 1.0, 1.0, 1.0, 1.0, 1.0, 1.0, 1.0, 1.0, 1.0, 1.0, 1.0, 1.0, 1.0, 1.0, 1.0, 1.0, 1.0, 1.0, 1.0, 1.0, 1.0, 1.0, 1.0, 1.0, 1.0, 1.0, 1.0, 1.0, 1.0, 1.0, 1.0, 1.0, 1.0, 1.0, 1.0, 1.0, 1.0, 1.0, 1.0, 1.0, 1.0, 1.0, 1.0, 1.0, 1.0, 1.0, 1.0, 1.0, 1.0, 1.0, 1.0, 1.0, 1.0, 1.0, 1.0, 1.0, 1.0, 1.0, 1.0, 1.0, 1.0, 1.0, 1.0, 1.0, 1.0, 1.0, 1.0, 1.0, 1.0, 1.0, 1.0, 1.0, 1.0, 1.0, 1.0, 1.0, 1.0, 1.0, 1.0, 1.0, 1.0, 1.0, 1.0, 1.0, 1.0, 1.0, 1.0, 1.0, 1.0, 1.0, 1.0, 1.0, 1.0, 1.0, 1.0, 1.0, 1.0, 1.0, 1.0, 1.0, 1.0, 1.0, 1.0, 1.0, 1.0, 1.0, 1.0, 1.0, 1.0, 1.0, 1.0, 1.0, 1.0, 1.0, 1.0, 1.0, 1.0, 1.0, 1.0, 1.0, 1.0, 1.0, 1.0, 1.0, 1.0, 1.0, 1.0, 1.0, 1.0, 1.0, 1.0, 1.0, 1.0, 1.0, 1.0, 1.0, 1.0, 1.0, 1.0, 1.0, 1.0, 1.0, 1.0, 1.0, 1.0, 1.0, 1.0, 1.0, 1.0, 1.0, 1.0, 1.0, 1.0, 1.0, 1.0, 1.0, 1.0, 1.0, 1.0, 1.0, 1.0, 1.0, 1.0, 1.0, 1.0, 1.0, 1.0, 1.0, 1.0, 1.0, 1.0, 1.0, 1.0, 1.0, 1.0, 1.0, 1.0, 1.0, 1.0, 1.0, 1.0, 1.0, 1.0, 1.0, 1.0, 1.0, 1.0, 1.0, 1.0, 1.0, 1.0, 1.0, 1.0, 1.0, 1.0, 1.0, 1.0, 1.0, 1.0, 1.0, 1.0, 1.0, 1.0, 1.0, 1.0, 1.0, 1.0, 1.0, 1.0, 1.0, 1.0, 1.0, 1.0, 1.0, 1.0, 1.0, 1.0, 1.0, 1.0, 1.0, 1.0, 1.0, 1.0, 1.0, 1.0, 1.0, 1.0, 1.0, 1.0, 1.0, 1.0, 1.0, 1.0, 1.0, 1.0, 1.0, 1.0, 1.0, 1.0, 1.0, 1.0, 1.0, 1.0, 1.0, 1.0, 1.0, 1.0, 1.0, 1.0, 1.0, 1.0, 1.0, 1.0, 1.0, 1.0, 1.0, 1.0, 1.0, 1.0, 1.0, 1.0, 1.0, 1.0, 1.0, 1.0, 1.0, 1.0, 1.0, 1.0, 1.0, 1.0, 1.0, 1.0, 1.0, 1.0, 1.0, 1.0, 1.0, 1.0, 1.0, 1.0, 1.0, 1.0, 1.0, 1.0, 1.0, 1.0, 1.0, 1.0, 1.0, 1.0, 1.0, 1.0, 1.0, 1.0, 1.0, 1.0, 1.0, 1.0, 1.0, 1.0, 1.0, 1.0, 1.0, 1.0, 1.0, 1.0, 1.0, 1.0, 1.0, 1.0, 1.0, 1.0, 1.0, 1.0, 1.0, 1.0, 1.0, 1.0, 1.0, 1.0, 1.0, 1.0, 1.0, 1.0, 1.0, 1.0, 1.0, 1.0, 1.0, 1.0, 1.0, 1.0, 1.0, 1.0, 1.0, 1.0, 1.0, 1.0, 1.0, 1.0, 1.0, 1.0, 1.0, 1.0, 1.0, 1.0, 1.0, 1.0, 1.0, 1.0, 1.0, 1.0, 1.0, 1.0, 1.0, 1.0, 1.0, 1.0, 1.0, 1.0, 1.0, 1.0, 1.0, 1.0, 1.0, 1.0, 1.0, 1.0, 1.0, 1.0, 1.0, 1.0, 1.0, 1.0, 1.0, 1.0, 1.0, 1.0, 1.0, 1.0, 1.0, 1.0, 1.0, 1.0, 1.0, 1.0, 1.0, 1.0, 1.0, 1.0, 1.0, 1.0, 1.0, 1.0, 1.0, 1.0, 1.0, 1.0, 1.0, 1.0, 1.0, 1.0, 1.0, 1.0, 1.0, 1.0, 1.0, 1.0, 1.0, 1.0, 1.0, 1.0, 1.0, 1.0, 1.0, 1.0, 1.0, 1.0, 1.0, 1.0, 1.0, 1.0, 1.0, 1.0, 1.0, 1.0, 1.0, 1.0, 1.0, 1.0, 1.0, 1.0, 1.0, 1.0, 1.0, 1.0, 1.0, 1.0, 1.0, 1.0, 1.0, 1.0, 1.0, 1.0, 1.0, 1.0, 1.0, 1.0, 1.0, 1.0, 1.0, 1.0, 1.0, 1.0, 1.0, 1.0, 1.0, 1.0, 1.0, 1.0, 1.0, 1.0, 1.0, 1.0, 1.0, 1.0, 1.0, 1.0, 1.0, 1.0, 1.0, 1.0, 1.0, 1.0, 1.0, 1.0, 1.0, 1.0, 1.0, 1.0, 1.0, 1.0, 1.0, 1.0, 1.0, 1.0, 1.0, 1.0, 1.0, 1.0, 1.0, 1.0, 1.0, 1.0, 1.0, 1.0, 1.0, 1.0, 1.0, 1.0, 1.0, 1.0, 1.0, 1.0, 1.0, 1.0, 1.0, 1.0, 1.0, 1.0, 1.0, 1.0, 1.0, 1.0, 1.0, 1.0, 1.0, 1.0, 1.0, 1.0, 1.0, 1.0, 1.0, 1.0, 1.0, 1.0, 1.0, 1.0, 1.0, 1.0, 1.0, 1.0, 1.0, 1.0, 1.0, 1.0, 1.0, 1.0, 1.0, 1.0, 1.0, 1.0, 1.0, 1.0, 1.0, 1.0, 1.0, 1.0, 1.0, 1.0, 1.0, 1.0, 1.0, 1.0, 1.0, 1.0, 1.0, 1.0, 1.0, 1.0, 1.0, 1.0, 1.0, 1.0, 1.0, 1.0, 1.0, 1.0, 1.0, 1.0, 1.0, 1.0, 1.0, 1.0, 1.0, 1.0, 1.0, 1.0, 1.0, 1.0, 1.0, 1.0, 1.0, 1.0, 1.0, 1.0, 1.0, 1.0, 1.0, 1.0, 1.0, 1.0, 1.0, 1.0, 1.0, 1.0, 1.0, 1.0, 1.0, 1.0, 1.0, 1.0, 1.0, 1.0, 1.0, 1.0, 1.0, 1.0, 1.0, 1.0, 1.0, 1.0, 1.0, 1.0, 1.0, 1.0, 1.0, 1.0, 1.0, 1.0, 1.0, 1.0, 1.0, 1.0, 1.0, 1.0, 1.0, 1.0, 1.0, 1.0, 1.0, 1.0, 1.0, 1.0, 1.0, 1.0, 1.0, 1.0, 1.0, 1.0, 1.0, 1.0, 1.0, 1.0, 1.0, 1.0, 1.0, 1.0, 1.0, 1.0, 1.0, 1.0, 1.0, 1.0, 1.0, 1.0, 1.0, 1.0, 1.0, 1.0, 1.0, 1.0, 1.0, 1.0, 1.0, 1.0, 1.0, 1.0, 1.0, 1.0, 1.0, 1.0, 1.0, 1.0, 1.0, 1.0, 1.0, 1.0, 1.0, 1.0, 1.0, 1.0, 1.0, 1.0, 1.0, 1.0, 1.0, 1.0, 1.0, 1.0, 1.0, 1.0, 1.0, 1.0, 1.0, 1.0, 1.0, 1.0, 1.0, 1.0, 1.0, 1.0, 1.0, 1.0, 1.0, 1.0, 1.0, 1.0, 1.0, 1.0, 1.0, 1.0, 1.0, 1.0, 1.0, 1.0, 1.0, 1.0, 1.0, 1.0, 1.0, 1.0, 1.0, 1.0, 1.0, 1.0, 1.0, 1.0, 1.0, 1.0, 1.0, 1.0, 1.0, 1.0, 1.0, 1.0, 1.0, 1.0, 1.0, 1.0, 1.0, 1.0, 1.0, 1.0, 1.0, 1.0, 1.0, 1.0, 1.0, 1.0, 1.0, 1.0, 1.0, 1.0, 1.0, 1.0, 1.0, 1.0, 1.0, 1.0, 1.0, 1.0, 1.0, 1.0, 1.0, 1.0, 1.0, 1.0, 1.0, 1.0, 1.0, 1.0, 1.0, 1.0, 1.0, 1.0, 1.0, 1.0, 1.0, 1.0, 1.0, 1.0, 1.0, 1.0, 1.0, 1.0, 1.0, 1.0, 1.0, 1.0, 1.0, 1.0, 1.0, 1.0, 1.0, 1.0, 1.0, 1.0, 1.0, 1.0, 1.0, 1.0, 1.0, 1.0, 1.0, 1.0, 1.0, 1.0, 1.0, 1.0, 1.0, 1.0, 1.0, 1.0, 1.0, 1.0, 1.0, 1.0, 1.0, 1.0, 1.0, 1.0, 1.0, 1.0, 1.0, 1.0, 1.0, 1.0, 1.0, 1.0, 1.0, 1.0, 1.0, 1.0, 1.0, 1.0, 1.0, 1.0, 1.0, 1.0, 1.0, 1.0, 1.0, 1.0, 1.0, 1.0, 1.0, 1.0, 1.0, 1.0, 1.0, 1.0, 1.0, 1.0, 1.0, 1.0, 1.0, 1.0, 1.0, 1.0, 1.0, 1.0, 1.0, 1.0, 1.0, 1.0, 1.0, 1.0, 1.0, 1.0, 1.0, 1.0, 1.0, 1.0, 1.0, 1.0, 1.0, 1.0, 1.0, 1.0, 1.0, 1.0, 1.0, 1.0, 1.0, 1.0, 1.0, 1.0, 1.0, 1.0, 1.0, 1.0, 1.0, 1.0, 1.0, 1.0, 1.0, 1.0, 1.0, 1.0, 1.0, 1.0, 1.0, 1.0, 1.0, 1.0, 1.0, 1.0, 1.0, 1.0, 1.0, 1.0, 1.0, 1.0, 1.0, 1.0, 1.0, 1.0, 1.0, 1.0, 1.0, 1.0, 1.0, 1.0, 1.0, 1.0, 1.0, 1.0, 1.0, 1.0, 1.0, 1.0, 1.0, 1.0, 1.0, 1.0, 1.0, 1.0, 1.0, 1.0, 1.0, 1.0, 1.0, 1.0, 1.0, 1.0, 1.0, 1.0, 1.0, 1.0, 1.0, 1.0, 1.0, 1.0, 1.0, 1.0, 1.0, 1.0, 1.0, 1.0, 1.0, 1.0, 1.0, 1.0, 1.0, 1.0, 1.0, 1.0, 1.0, 1.0, 1.0, 1.0, 1.0, 1.0, 1.0, 1.0, 1.0, 1.0, 1.0, 1.0, 1.0, 1.0, 1.0, 1.0, 1.0, 1.0, 1.0, 1.0, 1.0, 1.0, 1.0, 1.0, 1.0, 1.0, 1.0, 1.0, 1.0, 1.0, 1.0, 1.0, 1.0, 1.0, 1.0, 1.0, 1.0, 1.0, 1.0, 1.0, 1.0, 1.0, 1.0, 1.0, 1.0, 1.0, 1.0, 1.0, 1.0, 1.0, 1.0, 1.0, 1.0, 1.0, 1.0, 1.0, 1.0, 1.0, 1.0, 1.0, 1.0, 1.0, 1.0, 1.0, 1.0, 1.0, 1.0, 1.0, 1.0, 1.0, 1.0, 1.0, 1.0, 1.0, 1.0, 1.0, 1.0, 1.0, 1.0, 1.0, 1.0, 1.0, 1.0, 1.0, 1.0, 1.0, 1.0, 1.0, 1.0, 1.0, 1.0, 1.0, 1.0, 1.0, 1.0, 1.0, 1.0, 1.0, 1.0, 1.0, 1.0, 1.0, 1.0, 1.0, 1.0, 1.0, 1.0, 1.0, 1.0, 1.0, 1.0, 1.0, 1.0, 1.0, 1.0, 1.0, 1.0, 1.0, 1.0, 1.0, 1.0, 1.0, 1.0, 1.0, 1.0, 1.0, 1.0, 1.0, 1.0, 1.0, 1.0, 1.0, 1.0, 1.0, 1.0, 1.0, 1.0, 1.0, 1.0, 1.0, 1.0, 1.0, 1.0, 1.0, 1.0, 1.0, 1.0, 1.0, 1.0, 1.0, 1.0, 1.0, 1.0, 1.0, 1.0, 1.0, 1.0, 1.0, 1.0, 1.0, 1.0, 1.0, 1.0, 1.0, 1.0, 1.0, 1.0, 1.0, 1.0, 1.0, 1.0, 1.0, 1.0, 1.0, 1.0, 1.0, 1.0, 1.0, 1.0, 1.0, 1.0, 1.0, 1.0, 1.0, 1.0, 1.0, 1.0, 1.0, 1.0, 1.0, 1.0, 1.0, 1.0, 1.0, 1.0, 1.0, 1.0, 1.0, 1.0, 1.0, 1.0, 1.0, 1.0, 1.0, 1.0, 1.0, 1.0, 1.0, 1.0, 1.0, 1.0, 1.0, 1.0, 1.0, 1.0, 1.0, 1.0, 1.0, 1.0, 1.0, 1.0, 1.0, 1.0, 1.0, 1.0, 1.0, 1.0, 1.0, 1.0, 1.0, 1.0, 1.0, 1.0, 1.0, 1.0, 1.0, 1.0, 1.0, 1.0, 1.0, 1.0, 1.0, 1.0, 1.0, 1.0, 1.0, 1.0, 1.0, 1.0, 1.0, 1.0, 1.0, 1.0, 1.0, 1.0, 1.0, 1.0, 1.0, 1.0, 1.0, 1.0, 1.0, 1.0, 1.0, 1.0, 1.0, 1.0, 1.0, 1.0, 1.0, 1.0, 1.0, 1.0, 1.0, 1.0, 1.0, 1.0, 1.0, 1.0, 1.0, 1.0, 1.0, 1.0, 1.0, 1.0, 1.0, 1.0, 1.0, 1.0, 1.0, 1.0, 1.0, 1.0, 1.0, 1.0, 1.0, 1.0, 1.0, 1.0, 1.0, 1.0, 1.0, 1.0, 1.0, 1.0, 1.0, 1.0, 1.0, 1.0, 1.0, 1.0, 1.0, 1.0, 1.0, 1.0, 1.0, 1.0, 1.0, 1.0, 1.0, 1.0, 1.0, 1.0, 1.0, 1.0, 1.0, 1.0, 1.0, 1.0, 1.0, 1.0, 1.0, 1.0, 1.0, 1.0, 1.0, 1.0, 1.0, 1.0, 1.0, 1.0, 1.0, 1.0, 1.0, 1.0, 1.0, 1.0, 1.0, 1.0, 1.0, 1.0, 1.0, 1.0, 1.0, 1.0, 1.0, 1.0, 1.0, 1.0, 1.0, 1.0, 1.0, 1.0, 1.0, 1.0, 1.0, 1.0, 1.0, 1.0, 1.0, 1.0, 1.0, 1.0, 1.0, 1.0, 1.0, 1.0, 1.0, 1.0, 1.0, 1.0, 1.0, 1.0, 1.0, 1.0, 1.0, 1.0, 1.0, 1.0, 1.0, 1.0, 1.0, 1.0, 1.0, 1.0, 1.0, 1.0, 1.0, 1.0, 1.0, 1.0, 1.0, 1.0, 1.0, 1.0, 1.0, 1.0, 1.0, 1.0, 1.0, 1.0, 1.0, 1.0, 1.0, 1.0, 1.0, 1.0, 1.0, 1.0, 1.0, 1.0, 1.0, 1.0, 1.0, 1.0, 1.0, 1.0, 1.0, 1.0, 1.0, 1.0, 1.0, 1.0, 1.0, 1.0, 1.0, 1.0, 1.0, 1.0, 1.0, 1.0, 1.0, 1.0, 1.0, 1.0, 1.0, 1.0, 1.0, 1.0, 1.0, 1.0, 1.0, 1.0, 1.0, 1.0, 1.0, 1.0, 1.0, 1.0, 1.0, 1.0, 1.0, 1.0, 1.0, 1.0, 1.0, 1.0, 1.0, 1.0, 1.0, 1.0, 1.0, 1.0, 1.0, 1.0, 1.0, 1.0, 1.0, 1.0, 1.0, 1.0, 1.0, 1.0, 1.0, 1.0, 1.0, 1.0, 1.0, 1.0, 1.0, 1.0, 1.0, 1.0, 1.0, 1.0, 1.0, 1.0, 1.0, 1.0, 1.0, 1.0, 1.0, 1.0, 1.0, 1.0, 1.0, 1.0, 1.0, 1.0, 1.0, 1.0, 1.0, 1.0, 1.0, 1.0, 1.0, 1.0, 1.0, 1.0, 1.0, 1.0, 1.0, 1.0, 1.0, 1.0, 1.0, 1.0, 1.0, 1.0, 1.0, 1.0, 1.0, 1.0, 1.0, 1.0, 1.0, 1.0, 1.0, 1.0, 1.0, 1.0, 1.0, 1.0, 1.0, 1.0, 1.0, 1.0, 1.0, 1.0, 1.0, 1.0, 1.0, 1.0, 1.0, 1.0, 1.0, 1.0, 1.0, 1.0, 1.0, 1.0, 1.0, 1.0, 1.0, 1.0, 1.0, 1.0, 1.0, 1.0, 1.0, 1.0, 1.0, 1.0, 1.0, 1.0, 1.0, 1.0, 1.0, 1.0, 1.0, 1.0, 1.0, 1.0, 1.0, 1.0, 1.0, 1.0, 1.0, 1.0, 1.0, 1.0, 1.0, 1.0, 1.0, 1.0, 1.0, 1.0, 1.0, 1.0, 1.0, 1.0, 1.0, 1.0, 1.0, 1.0, 1.0, 1.0, 1.0, 1.0, 1.0, 1.0, 1.0, 1.0, 1.0, 1.0, 1.0, 1.0, 1.0, 1.0, 1.0, 1.0, 1.0, 1.0, 1.0, 1.0, 1.0, 1.0, 1.0, 1.0, 1.0, 1.0, 1.0, 1.0, 1.0, 1.0, 1.0, 1.0, 1.0, 1.0, 1.0, 1.0, 1.0, 1.0, 1.0, 1.0, 1.0, 1.0, 1.0, 1.0, 1.0, 1.0, 1.0, 1.0, 1.0, 1.0, 1.0, 1.0, 1.0, 1.0, 1.0, 1.0, 1.0, 1.0, 1.0, 1.0, 1.0, 1.0, 1.0, 1.0, 1.0, 1.0, 1.0, 1.0, 1.0, 1.0, 1.0, 1.0, 1.0, 1.0, 1.0, 1.0, 1.0, 1.0, 1.0, 1.0, 1.0, 1.0, 1.0, 1.0, 1.0, 1.0, 1.0, 1.0, 1.0, 1.0, 1.0, 1.0, 1.0, 1.0, 1.0, 1.0, 1.0, 1.0, 1.0, 1.0, 1.0, 1.0, 1.0, 1.0, 1.0, 1.0, 1.0, 1.0, 1.0, 1.0, 1.0, 1.0, 1.0, 1.0, 1.0, 1.0, 1.0, 1.0, 1.0, 1.0, 1.0, 1.0, 1.0, 1.0, 1.0, 1.0, 1.0, 1.0, 1.0, 1.0, 1.0, 1.0, 1.0, 1.0, 1.0, 1.0, 1.0, 1.0, 1.0, 1.0, 1.0, 1.0, 1.0, 1.0, 1.0, 1.0, 1.0, 1.0, 1.0, 1.0, 1.0, 1.0, 1.0, 1.0, 1.0, 1.0, 1.0, 1.0, 1.0, 1.0, 1.0, 1.0, 1.0, 1.0, 1.0, 1.0, 1.0, 1.0, 1.0, 1.0, 1.0, 1.0, 1.0, 1.0, 1.0, 1.0, 1.0, 1.0, 1.0, 1.0, 1.0, 1.0, 1.0, 1.0, 1.0, 1.0, 1.0, 1.0, 1.0, 1.0, 1.0, 1.0, 1.0, 1.0, 1.0, 1.0, 1.0, 1.0, 1.0, 1.0, 1.0, 1.0, 1.0, 1.0, 1.0, 1.0, 1.0, 1.0, 1.0, 1.0, 1.0, 1.0, 1.0, 1.0, 1.0, 1.0, 1.0, 1.0, 1.0, 1.0, 1.0, 1.0, 1.0, 1.0, 1.0, 1.0, 1.0, 1.0, 1.0, 1.0, 1.0, 1.0, 1.0, 1.0, 1.0, 1.0, 1.0, 1.0, 1.0, 1.0, 1.0, 1.0, 1.0, 1.0, 1.0, 1.0, 1.0, 1.0, 1.0, 1.0, 1.0, 1.0, 1.0, 1.0, 1.0, 1.0, 1.0, 1.0, 1.0, 1.0, 1.0, 1.0, 1.0, 1.0, 1.0, 1.0, 1.0, 1.0, 1.0, 1.0, 1.0, 1.0, 1.0, 1.0, 1.0, 1.0, 1.0, 1.0, 1.0, 1.0, 1.0, 1.0, 1.0, 1.0, 1.0, 1.0, 1.0, 1.0, 1.0, 1.0, 1.0, 1.0, 1.0, 1.0, 1.0, 1.0, 1.0, 1.0, 1.0, 1.0, 1.0, 1.0, 1.0, 1.0, 1.0, 1.0, 1.0, 1.0, 1.0, 1.0, 1.0, 1.0, 1.0, 1.0, 1.0, 1.0, 1.0, 1.0, 1.0, 1.0, 1.0, 1.0, 1.0, 1.0, 1.0, 1.0, 1.0, 1.0, 1.0, 1.0, 1.0, 1.0, 1.0, 1.0, 1.0, 1.0, 1.0, 1.0, 1.0, 1.0, 1.0, 1.0, 1.0, 1.0, 1.0, 1.0, 1.0, 1.0, 1.0, 1.0, 1.0, 1.0, 1.0, 1.0, 1.0, 1.0, 1.0, 1.0, 1.0, 1.0, 1.0, 1.0, 1.0, 1.0, 1.0, 1.0, 1.0, 1.0, 1.0, 1.0, 1.0, 1.0, 1.0, 1.0, 1.0, 1.0, 1.0, 1.0, 1.0, 1.0, 1.0, 1.0, 1.0, 1.0, 1.0, 1.0, 1.0, 1.0, 1.0, 1.0, 1.0, 1.0, 1.0, 1.0, 1.0, 1.0, 1.0, 1.0, 1.0, 1.0, 1.0, 1.0, 1.0, 1.0, 1.0, 1.0, 1.0, 1.0, 1.0, 1.0, 1.0, 1.0, 1.0, 1.0, 1.0, 1.0, 1.0, 1.0, 1.0, 1.0, 1.0, 1.0, 1.0, 1.0, 1.0, 1.0, 1.0, 1.0, 1.0, 1.0, 1.0, 1.0, 1.0, 1.0, 1.0, 1.0, 1.0, 1.0, 1.0, 1.0, 1.0, 1.0, 1.0, 1.0, 1.0, 1.0, 1.0, 1.0, 1.0, 1.0, 1.0, 1.0, 1.0, 1.0, 1.0, 1.0, 1.0, 1.0, 1.0, 1.0, 1.0, 1.0, 1.0, 1.0, 1.0, 1.0, 1.0, 1.0, 1.0, 1.0, 1.0, 1.0, 1.0, 1.0, 1.0, 1.0, 1.0, 1.0, 1.0, 1.0, 1.0, 1.0, 1.0, 1.0, 1.0, 1.0, 1.0, 1.0, 1.0, 1.0, 1.0, 1.0, 1.0, 1.0, 1.0, 1.0, 1.0, 1.0, 1.0, 1.0, 1.0, 1.0, 1.0, 1.0, 1.0, 1.0, 1.0, 1.0, 1.0, 1.0, 1.0, 1.0, 1.0, 1.0, 1.0, 1.0, 1.0, 1.0, 1.0, 1.0, 1.0, 1.0, 1.0, 1.0, 1.0, 1.0, 1.0, 1.0, 1.0, 1.0, 1.0, 1.0, 1.0, 1.0, 1.0, 1.0, 1.0, 1.0, 1.0, 1.0, 1.0, 1.0, 1.0, 1.0, 1.0, 1.0, 1.0, 1.0, 1.0, 1.0, 1.0, 1.0, 1.0, 1.0, 1.0, 1.0, 1.0, 1.0, 1.0, 1.0, 1.0, 1.0, 1.0, 1.0, 1.0, 1.0, 1.0, 1.0, 1.0, 1.0, 1.0, 1.0, 1.0, 1.0, 1.0, 1.0, 1.0, 1.0, 1.0, 1.0, 1.0, 1.0, 1.0, 1.0, 1.0, 1.0, 1.0, 1.0, 1.0, 1.0, 1.0, 1.0, 1.0, 1.0, 1.0, 1.0, 1.0, 1.0, 1.0, 1.0, 1.0, 1.0, 1.0, 1.0, 1.0, 1.0, 1.0, 1.0, 1.0, 1.0, 1.0, 1.0, 1.0, 1.0, 1.0, 1.0, 1.0, 1.0, 1.0, 1.0, 1.0, 1.0, 1.0, 1.0, 1.0, 1.0, 1.0, 1.0, 1.0, 1.0, 1.0, 1.0, 1.0, 1.0, 1.0, 1.0, 1.0, 1.0, 1.0, 1.0, 1.0, 1.0, 1.0, 1.0, 1.0, 1.0, 1.0, 1.0, 1.0, 1.0, 1.0, 1.0, 1.0, 1.0, 1.0, 1.0, 1.0, 1.0, 1.0, 1.0, 1.0, 1.0, 1.0, 1.0, 1.0, 1.0, 1.0, 1.0, 1.0, 1.0, 1.0, 1.0, 1.0, 1.0, 1.0, 1.0, 1.0, 1.0, 1.0, 1.0, 1.0, 1.0, 1.0, 1.0, 1.0, 1.0, 1.0, 1.0, 1.0, 1.0, 1.0, 1.0, 1.0, 1.0, 1.0, 1.0, 1.0, 1.0, 1.0, 1.0, 1.0, 1.0, 1.0, 1.0, 1.0, 1.0, 1.0, 1.0, 1.0, 1.0, 1.0, 1.0, 1.0, 1.0, 1.0, 1.0, 1.0, 1.0, 1.0, 1.0, 1.0, 1.0, 1.0, 1.0, 1.0, 1.0, 1.0, 1.0, 1.0, 1.0, 1.0, 1.0, 1.0, 1.0, 1.0, 1.0, 1.0, 1.0, 1.0, 1.0, 1.0, 1.0, 1.0, 1.0, 1.0, 1.0, 1.0, 1.0, 1.0, 1.0, 1.0, 1.0, 1.0, 1.0, 1.0, 1.0, 1.0, 1.0, 1.0, 1.0, 1.0, 1.0, 1.0, 1.0, 1.0, 1.0, 1.0, 1.0, 1.0, 1.0, 1.0, 1.0, 1.0, 1.0, 1.0, 1.0, 1.0, 1.0, 1.0, 1.0, 1.0, 1.0, 1.0, 1.0, 1.0, 1.0, 1.0, 1.0, 1.0, 1.0, 1.0, 1.0, 1.0, 1.0, 1.0, 1.0, 1.0, 1.0, 1.0, 1.0, 1.0, 1.0, 1.0, 1.0, 1.0, 1.0, 1.0, 1.0, 1.0, 1.0, 1.0, 1.0, 1.0, 1.0, 1.0, 1.0, 1.0, 1.0, 1.0, 1.0, 1.0, 1.0, 1.0, 1.0, 1.0, 1.0, 1.0, 1.0, 1.0, 1.0, 1.0, 1.0, 1.0, 1.0, 1.0, 1.0, 1.0, 1.0, 1.0, 1.0, 1.0, 1.0, 1.0, 1.0, 1.0, 1.0, 1.0, 1.0, 1.0, 1.0, 1.0, 1.0, 1.0, 1.0, 1.0, 1.0, 1.0, 1.0, 1.0, 1.0, 1.0, 1.0, 1.0, 1.0, 1.0, 1.0, 1.0, 1.0, 1.0, 1.0, 1.0, 1.0, 1.0, 1.0, 1.0, 1.0, 1.0, 1.0, 1.0, 1.0, 1.0, 1.0, 1.0, 1.0, 1.0, 1.0, 1.0, 1.0, 1.0, 1.0, 1.0, 1.0, 1.0, 1.0, 1.0, 1.0, 1.0, 1.0, 1.0, 1.0, 1.0, 1.0, 1.0, 1.0, 1.0, 1.0, 1.0, 1.0, 1.0, 1.0, 1.0, 1.0, 1.0, 1.0, 1.0, 1.0, 1.0, 1.0, 1.0, 1.0, 1.0, 1.0, 1.0, 1.0, 1.0, 1.0, 1.0, 1.0, 1.0, 1.0, 1.0, 1.0, 1.0, 1.0, 1.0, 1.0, 1.0, 1.0, 1.0, 1.0, 1.0, 1.0, 1.0, 1.0, 1.0, 1.0, 1.0, 1.0, 1.0, 1.0, 1.0, 1.0, 1.0, 1.0, 1.0, 1.0, 1.0, 1.0, 1.0, 1.0, 1.0, 1.0, 1.0, 1.0, 1.0, 1.0, 1.0, 1.0, 1.0, 1.0, 1.0, 1.0, 1.0, 1.0, 1.0, 1.0, 1.0, 1.0, 1.0, 1.0, 1.0, 1.0, 1.0, 1.0, 1.0, 1.0, 1.0, 1.0, 1.0, 1.0, 1.0, 1.0, 1.0, 1.0, 1.0, 1.0, 1.0, 1.0, 1.0, 1.0, 1.0, 1.0, 1.0, 1.0, 1.0, 1.0, 1.0, 1.0, 1.0, 1.0, 1.0, 1.0, 1.0, 1.0, 1.0, 1.0, 1.0, 1.0, 1.0, 1.0, 1.0, 1.0, 1.0, 1.0, 1.0, 1.0, 1.0, 1.0, 1.0, 1.0, 1.0, 1.0, 1.0, 1.0, 1.0, 1.0, 1.0, 1.0, 1.0, 1.0, 1.0, 1.0, 1.0, 1.0, 1.0, 1.0, 1.0, 1.0, 1.0, 1.0, 1.0, 1.0, 1.0, 1.0, 1.0, 1.0, 1.0, 1.0, 1.0, 1.0, 1.0, 1.0, 1.0, 1.0, 1.0, 1.0, 1.0, 1.0, 1.0, 1.0, 1.0, 1.0, 1.0, 1.0, 1.0, 1.0, 1.0, 1.0, 1.0, 1.0, 1.0, 1.0, 1.0, 1.0, 1.0, 1.0, 1.0, 1.0, 1.0, 1.0, 1.0, 1.0, 1.0, 1.0, 1.0, 1.0, 1.0, 1.0, 1.0, 1.0, 1.0, 1.0, 1.0, 1.0, 1.0, 1.0, 1.0, 1.0, 1.0, 1.0, 1.0, 1.0, 1.0, 1.0, 1.0, 1.0, 1.0, 1.0, 1.0, 1.0, 1.0, 1.0, 1.0, 1.0, 1.0, 1.0, 1.0, 1.0, 1.0, 1.0, 1.0, 1.0, 1.0, 1.0, 1.0, 1.0, 1.0, 1.0, 1.0, 1.0, 1.0, 1.0, 1.0, 1.0, 1.0, 1.0, 1.0, 1.0, 1.0, 1.0, 1.0, 1.0, 1.0, 1.0, 1.0, 1.0, 1.0, 1.0, 1.0, 1.0, 1.0, 1.0, 1.0, 1.0, 1.0, 1.0, 1.0, 1.0, 1.0, 1.0, 1.0, 1.0, 1.0, 1.0, 1.0, 1.0, 1.0, 1.0, 1.0, 1.0, 1.0, 1.0, 1.0, 1.0, 1.0, 1.0, 1.0, 1.0, 1.0, 1.0, 1.0, 1.0, 1.0, 1.0, 1.0, 1.0, 1.0, 1.0, 1.0, 1.0, 1.0, 1.0, 1.0, 1.0, 1.0, 1.0, 1.0, 1.0, 1.0, 1.0, 1.0, 1.0, 1.0, 1.0, 1.0, 1.0, 1.0, 1.0, 1.0, 1.0, 1.0, 1.0, 1.0, 1.0, 1.0, 1.0, 1.0, 1.0, 1.0, 1.0, 1.0, 1.0, 1.0, 1.0, 1.0, 1.0, 1.0, 1.0, 1.0, 1.0, 1.0, 1.0, 1.0, 1.0, 1.0, 1.0, 1.0, 1.0, 1.0, 1.0, 1.0, 1.0, 1.0, 1.0, 1.0, 1.0, 1.0, 1.0, 1.0, 1.0, 1.0, 1.0, 1.0, 1.0, 1.0, 1.0, 1.0, 1.0, 1.0, 1.0, 1.0, 1.0, 1.0, 1.0, 1.0, 1.0, 1.0, 1.0, 1.0, 1.0, 1.0, 1.0, 1.0, 1.0, 1.0, 1.0, 1.0, 1.0, 1.0, 1.0, 1.0, 1.0, 1.0, 1.0, 1.0, 1.0, 1.0, 1.0, 1.0, 1.0, 1.0, 1.0, 1.0, 1.0, 1.0, 1.0, 1.0, 1.0, 1.0, 1.0, 1.0, 1.0, 1.0, 1.0, 1.0, 1.0, 1.0, 1.0, 1.0, 1.0, 1.0, 1.0, 1.0, 1.0, 1.0, 1.0, 1.0, 1.0, 1.0, 1.0, 1.0, 1.0, 1.0, 1.0, 1.0, 1.0, 1.0, 1.0, 1.0, 1.0, 1.0, 1.0, 1.0, 1.0, 1.0, 1.0, 1.0, 1.0, 1.0, 1.0, 1.0, 1.0, 1.0, 1.0, 1.0, 1.0, 1.0, 1.0, 1.0, 1.0, 1.0, 1.0, 1.0, 1.0, 1.0, 1.0, 1.0, 1.0, 1.0, 1.0, 1.0, 1.0, 1.0, 1.0, 1.0, 1.0, 1.0, 1.0, 1.0, 1.0, 1.0, 1.0, 1.0, 1.0, 1.0, 1.0, 1.0, 1.0, 1.0, 1.0, 1.0, 1.0, 1.0, 1.0, 1.0, 1.0, 1.0, 1.0, 1.0, 1.0, 1.0, 1.0, 1.0, 1.0, 1.0, 1.0, 1.0, 1.0, 1.0, 1.0, 1.0, 1.0, 1.0, 1.0, 1.0, 1.0, 1.0, 1.0, 1.0, 1.0, 1.0, 1.0, 1.0, 1.0, 1.0, 1.0, 1.0, 1.0, 1.0, 1.0, 1.0, 1.0, 1.0, 1.0, 1.0, 1.0, 1.0, 1.0, 1.0, 1.0, 1.0, 1.0, 1.0, 1.0, 1.0, 1.0, 1.0, 1.0, 1.0, 1.0, 1.0, 1.0, 1.0, 1.0, 1.0, 1.0, 1.0, 1.0, 1.0, 1.0, 1.0, 1.0, 1.0, 1.0, 1.0, 1.0, 1.0, 1.0, 1.0, 1.0, 1.0, 1.0, 1.0, 1.0, 1.0, 1.0, 1.0, 1.0, 1.0, 1.0, 1.0, 1.0, 1.0, 1.0, 1.0, 1.0, 1.0, 1.0, 1.0, 1.0, 1.0, 1.0, 1.0, 1.0, 1.0, 1.0, 1.0, 1.0, 1.0, 1.0, 1.0, 1.0, 1.0, 1.0, 1.0, 1.0, 1.0, 1.0, 1.0, 1.0, 1.0, 1.0, 1.0, 1.0, 1.0, 1.0, 1.0, 1.0, 1.0, 1.0, 1.0, 1.0, 1.0, 1.0, 1.0, 1.0, 1.0, 1.0, 1.0, 1.0, 1.0, 1.0, 1.0, 1.0, 1.0, 1.0, 1.0, 1.0, 1.0, 1.0, 1.0, 1.0, 1.0, 1.0, 1.0, 1.0, 1.0, 1.0, 1.0, 1.0, 1.0, 1.0, 1.0, 1.0, 1.0, 1.0, 1.0, 1.0, 1.0, 1.0, 1.0, 1.0, 1.0, 1.0, 1.0, 1.0, 1.0, 1.0, 1.0, 1.0, 1.0, 1.0, 1.0, 1.0, 1.0, 1.0, 1.0, 1.0, 1.0, 1.0, 1.0, 1.0, 1.0, 1.0, 1.0, 1.0, 1.0, 1.0, 1.0, 1.0, 1.0, 1.0, 1.0, 1.0, 1.0, 1.0, 1.0, 1.0, 1.0, 1.0, 1.0, 1.0, 1.0, 1.0, 1.0, 1.0, 1.0, 1.0, 1.0, 1.0, 1.0, 1.0, 1.0, 1.0, 1.0, 1.0, 1.0, 1.0, 1.0, 1.0, 1.0, 1.0, 1.0, 1.0, 1.0, 1.0, 1.0, 1.0, 1.0, 1.0, 1.0, 1.0, 1.0, 1.0, 1.0, 1.0, 1.0, 1.0, 1.0, 1.0, 1.0, 1.0, 1.0, 1.0, 1.0, 1.0, 1.0, 1.0, 1.0, 1.0, 1.0, 1.0, 1.0, 1.0, 1.0, 1.0, 1.0, 1.0, 1.0, 1.0, 1.0, 1.0, 1.0, 1.0, 1.0, 1.0, 1.0, 1.0, 1.0, 1.0, 1.0, 1.0, 1.0, 1.0, 1.0, 1.0, 1.0, 1.0, 1.0, 1.0, 1.0, 1.0, 1.0, 1.0, 1.0, 1.0, 1.0, 1.0, 1.0, 1.0, 1.0, 1.0, 1.0, 1.0, 1.0, 1.0, 1.0, 1.0, 1.0, 1.0, 1.0, 1.0, 1.0, 1.0, 1.0, 1.0, 1.0, 1.0, 1.0, 1.0, 1.0, 1.0, 1.0, 1.0, 1.0, 1.0, 1.0, 1.0, 1.0, 1.0, 1.0, 1.0, 1.0, 1.0, 1.0, 1.0, 1.0, 1.0, 1.0, 1.0, 1.0, 1.0, 1.0, 1.0, 1.0, 1.0, 1.0, 1.0, 1.0, 1.0, 1.0, 1.0, 1.0, 1.0, 1.0, 1.0, 1.0, 1.0, 1.0, 1.0, 1.0, 1.0, 1.0, 1.0, 1.0, 1.0, 1.0, 1.0, 1.0, 1.0, 1.0, 1.0, 1.0, 1.0, 1.0, 1.0, 1.0, 1.0, 1.0, 1.0, 1.0, 1.0, 1.0, 1.0, 1.0, 1.0, 1.0, 1.0, 1.0, 1.0, 1.0, 1.0, 1.0, 1.0, 1.0, 1.0, 1.0, 1.0, 1.0, 1.0, 1.0, 1.0, 1.0, 1.0, 1.0, 1.0, 1.0, 1.0, 1.0, 1.0, 1.0, 1.0, 1.0, 1.0, 1.0, 1.0, 1.0, 1.0, 1.0, 1.0, 1.0, 1.0, 1.0, 1.0, 1.0, 1.0, 1.0, 1.0, 1.0, 1.0, 1.0, 1.0, 1.0, 1.0, 1.0, 1.0, 1.0, 1.0, 1.0, 1.0, 1.0, 1.0, 1.0, 1.0, 1.0, 1.0, 1.0, 1.0, 1.0, 1.0, 1.0, 1.0, 1.0, 1.0, 1.0, 1.0, 1.0, 1.0, 1.0, 1.0, 1.0, 1.0, 1.0, 1.0, 1.0, 1.0, 1.0, 1.0, 1.0, 1.0, 1.0, 1.0, 1.0, 1.0, 1.0, 1.0, 1.0, 1.0, 1.0, 1.0, 1.0, 1.0, 1.0, 1.0, 1.0, 1.0, 1.0, 1.0, 1.0, 1.0, 1.0, 1.0, 1.0, 1.0, 1.0, 1.0, 1.0, 1.0, 1.0, 1.0, 1.0, 1.0, 1.0, 1.0, 1.0, 1.0, 1.0, 1.0, 1.0, 1.0, 1.0, 1.0, 1.0, 1.0, 1.0, 1.0, 1.0, 1.0, 1.0, 1.0, 1.0, 1.0, 1.0, 1.0, 1.0, 1.0, 1.0, 1.0, 1.0, 1.0, 1.0, 1.0, 1.0, 1.0, 1.0, 1.0, 1.0, 1.0, 1.0, 1.0, 1.0, 1.0, 1.0, 1.0, 1.0, 1.0, 1.0, 1.0, 1.0, 1.0, 1.0, 1.0, 1.0, 1.0, 1.0, 1.0, 1.0, 1.0, 1.0, 1.0, 1.0, 1.0, 1.0, 1.0, 1.0, 1.0, 1.0, 1.0, 1.0, 1.0, 1.0, 1.0, 1.0, 1.0, 1.0, 1.0, 1.0, 1.0, 1.0, 1.0, 1.0, 1.0, 1.0, 1.0, 1.0, 1.0, 1.0, 1.0, 1.0, 1.0, 1.0, 1.0, 1.0, 1.0, 1.0, 1.0, 1.0, 1.0, 1.0, 1.0, 1.0, 1.0, 1.0, 1.0, 1.0, 1.0, 1.0, 1.0, 1.0, 1.0, 1.0, 1.0, 1.0, 1.0, 1.0, 1.0, 1.0, 1.0, 1.0, 1.0, 1.0, 1.0, 1.0, 1.0, 1.0, 1.0, 1.0, 1.0, 1.0, 1.0, 1.0, 1.0, 1.0, 1.0, 1.0, 1.0, 1.0, 1.0, 1.0, 1.0, 1.0, 1.0, 1.0, 1.0, 1.0, 1.0, 1.0, 1.0, 1.0, 1.0, 1.0, 1.0, 1.0, 1.0, 1.0, 1.0, 1.0, 1.0, 1.0, 1.0, 1.0, 1.0, 1.0, 1.0, 1.0, 1.0, 1.0, 1.0, 1.0, 1.0, 1.0, 1.0, 1.0, 1.0, 1.0, 1.0, 1.0, 1.0, 1.0, 1.0, 1.0, 1.0, 1.0, 1.0, 1.0, 1.0, 1.0, 1.0, 1.0, 1.0, 1.0, 1.0, 1.0, 1.0, 1.0, 1.0, 1.0, 1.0, 1.0, 1.0, 1.0, 1.0, 1.0, 1.0, 1.0, 1.0, 1.0, 1.0, 1.0, 1.0, 1.0, 1.0, 1.0, 1.0, 1.0, 1.0, 1.0, 1.0, 1.0, 1.0, 1.0, 1.0, 1.0, 1.0, 1.0, 1.0, 1.0, 1.0, 1.0, 1.0, 1.0, 1.0, 1.0, 1.0, 1.0, 1.0, 1.0, 1.0, 1.0, 1.0, 1.0, 1.0, 1.0, 1.0, 1.0, 1.0, 1.0, 1.0, 1.0, 1.0, 1.0, 1.0, 1.0, 1.0, 1.0, 1.0, 1.0, 1.0, 1.0, 1.0, 1.0, 1.0, 1.0, 1.0, 1.0, 1.0, 1.0, 1.0, 1.0, 1.0, 1.0, 1.0, 1.0, 1.0, 1.0, 1.0, 1.0, 1.0, 1.0, 1.0, 1.0, 1.0, 1.0, 1.0, 1.0, 1.0, 1.0, 1.0, 1.0, 1.0, 1.0, 1.0, 1.0, 1.0, 1.0, 1.0, 1.0, 1.0, 1.0, 1.0, 1.0, 1.0, 1.0, 1.0, 1.0, 1.0, 1.0, 1.0, 1.0, 1.0, 1.0, 1.0, 1.0, 1.0, 1.0, 1.0, 1.0, 1.0, 1.0, 1.0, 1.0, 1.0, 1.0, 1.0, 1.0, 1.0, 1.0, 1.0, 1.0, 1.0, 1.0, 1.0, 1.0, 1.0, 1.0, 1.0, 1.0, 1.0, 1.0, 1.0, 1.0, 1.0, 1.0, 1.0, 1.0, 1.0, 1.0, 1.0, 1.0, 1.0, 1.0, 1.0, 1.0, 1.0, 1.0, 1.0, 1.0, 1.0, 1.0, 1.0, 1.0, 1.0, 1.0, 1.0, 1.0, 1.0, 1.0, 1.0, 1.0, 1.0, 1.0, 1.0, 1.0, 1.0, 1.0, 1.0, 1.0, 1.0, 1.0, 1.0, 1.0, 1.0, 1.0, 1.0, 1.0, 1.0, 1.0, 1.0, 1.0, 1.0, 1.0, 1.0, 1.0, 1.0, 1.0, 1.0, 1.0, 1.0, 1.0, 1.0, 1.0, 1.0, 1.0, 1.0, 1.0, 1.0, 1.0, 1.0, 1.0, 1.0, 1.0, 1.0, 1.0, 1.0, 1.0, 1.0, 1.0, 1.0, 1.0, 1.0, 1.0, 1.0, 1.0, 1.0, 1.0, 1.0, 1.0, 1.0, 1.0, 1.0, 1.0, 1.0, 1.0, 1.0, 1.0, 1.0, 1.0, 1.0, 1.0, 1.0, 1.0, 1.0, 1.0, 1.0, 1.0, 1.0, 1.0, 1.0, 1.0, 1.0, 1.0, 1.0, 1.0, 1.0, 1.0])
me_cube_001.use_remesh_fix_poles = True
me_cube_001.use_remesh_preserve_attributes = False
me_cube_001.update()

# ---- objects
ob_cube_001 = bpy.data.objects.new('Cube.001', me_cube_002)
ob_base = bpy.data.objects.new('Base', me_cube)
ob_light = bpy.data.objects.new('Light', light_light)
ob_camera = bpy.data.objects.new('Camera', cam_camera)
ob_base_reference = bpy.data.objects.new('Base Reference', None)
ob_structure_reference = bpy.data.objects.new('Structure Reference', None)
ob_cube = bpy.data.objects.new('Cube', me_cube_001)
ob_structure_reference_2 = bpy.data.objects.new('Structure Reference 2', None)
ob_structure_reference_2_001 = bpy.data.objects.new('Structure Reference 2.001', None)
ob_palm_tree_01 = bpy.data.objects.new('Palm Tree 01', None)

# ---- transforms, parenting, visibility, modifiers, constraints
ob_cube_001.location = (4.8, -3.552, -9.251)
ob_cube_001.scale = (6.499, 8.623, 0.5493)
ob_base.location = (0.03302, -0.01734, 0.0)
ob_base.scale = (2.185, 1.838, 0.2096)
ob_base.lock_rotations_4d = False
ob_base.empty_display_type = 'ARROWS'
ob_base.lineart.crease_threshold = 0.0
ob_light.location = (4.076, 1.005, 5.904)
ob_light.rotation_euler = (0.6503, 0.05522, 1.866)
ob_light.lock_rotations_4d = False
ob_light.empty_display_type = 'ARROWS'
ob_light.color = (0.0, 0.0, 0.0, 0.0)
ob_light.lineart.crease_threshold = 0.0
ob_camera.location = (7.359, -6.926, 4.958)
ob_camera.rotation_euler = (1.109, 0.0, 0.8149)
ob_camera.lock_rotations_4d = False
ob_camera.empty_display_type = 'ARROWS'
ob_camera.color = (0.0, 0.0, 0.0, 0.0)
ob_camera.display_type = 'WIRE'
ob_camera.lineart.crease_threshold = 0.0
ob_base_reference.location = (0.0, 0.0, -3.0)
ob_base_reference.empty_display_type = 'IMAGE'
ob_base_reference.empty_display_size = 8.118
ob_base_reference.empty_image_offset = (-0.6848, -0.4937)
ob_structure_reference.location = (-7.639, -2.865, 2.012)
ob_structure_reference.rotation_euler = (1.571, 0.0, 0.0)
ob_structure_reference.scale = (3.994, 3.994, 3.994)
ob_structure_reference.empty_display_type = 'IMAGE'
ob_structure_reference.empty_display_size = 4.611
ob_structure_reference.empty_image_offset = (-0.4928, -0.4154)
ob_cube.location = (-1.617, 14.76, 29.63)
ob_cube.scale = (50.9, 50.9, 50.9)
_m = ob_cube.modifiers.new('Mirror', 'MIRROR')
_m.use_clip = True
ob_structure_reference_2.location = (-341.0, -2.931, -13.15)
ob_structure_reference_2.rotation_euler = (1.571, 0.0, 1.571)
ob_structure_reference_2.scale = (3.994, 3.994, 3.994)
ob_structure_reference_2.empty_display_type = 'IMAGE'
ob_structure_reference_2.empty_display_size = 4.611
ob_structure_reference_2.empty_image_offset = (-0.4928, -0.4154)
ob_structure_reference_2_001.location = (-377.7, -27.9, 184.5)
ob_structure_reference_2_001.rotation_euler = (1.571, 0.0, 1.571)
ob_structure_reference_2_001.scale = (25.0, 25.0, 25.0)
ob_structure_reference_2_001.empty_display_type = 'IMAGE'
ob_structure_reference_2_001.empty_display_size = 18.99
ob_structure_reference_2_001.empty_image_offset = (-0.1197, -0.9551)
ob_palm_tree_01.location = (-6.941, 3.032, -0.7742)
ob_palm_tree_01.rotation_euler = (0.1401, 4.598e-07, -3.118)
ob_palm_tree_01.lineart.crease_threshold = 0.0

# ---- collection membership
scene.collection.objects.link(ob_cube_001)
col_collection.objects.link(ob_base)
col_collection.objects.link(ob_light)
col_collection.objects.link(ob_camera)
col_collection.objects.link(ob_base_reference)
col_collection.objects.link(ob_structure_reference)
col_collection.objects.link(ob_cube)
col_collection.objects.link(ob_structure_reference_2)
col_collection.objects.link(ob_structure_reference_2_001)
col_palm_tree_01.objects.link(ob_palm_tree_01)

# ---- scene / render settings (as saved in the file)
scene.camera = ob_camera
scene.frame_start = 1; scene.frame_end = 250; scene.frame_set(221)
scene.render.engine = 'BLENDER_EEVEE_NEXT'
scene.cycles.use_denoising = False
scene.cycles.samples = 128
scene.cycles.sampling_pattern = 'TABULATED_SOBOL'
scene.cycles.use_adaptive_sampling = False
scene.cycles.use_light_tree = False
scene.view_settings.view_transform = 'Filmic'
bpy.context.view_layer.update()
